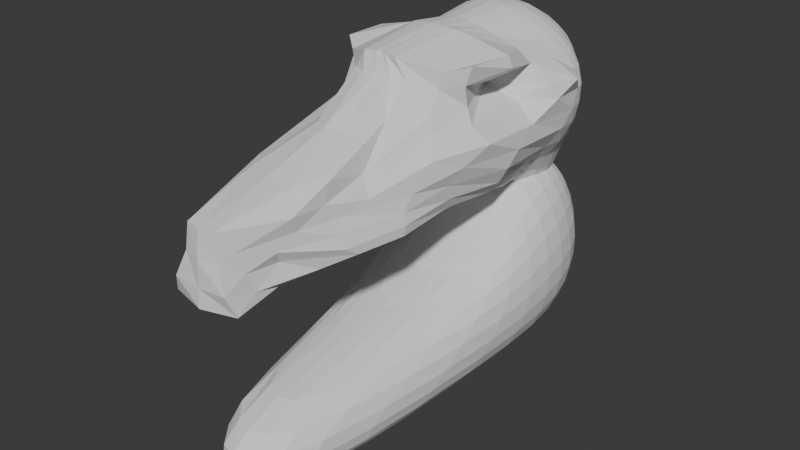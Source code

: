 # Source: ForConcept_0522.blend  (saved by Blender 5.1.30; exported with 4.5.12 LTS)
import bpy
from mathutils import Matrix  # noqa: F401  (used for matrix-valued properties, if any)

bpy.ops.wm.read_factory_settings(use_empty=True)
scene = bpy.context.scene
scene.name = 'Scene'

# ---- collections
col_collection = bpy.data.collections.new('Collection'); scene.collection.children.link(col_collection)

# ---- world
world_world = bpy.data.worlds.new('World'); scene.world = world_world
world_world.use_nodes = True; world_world.node_tree.nodes.clear()
_N = world_world.node_tree.nodes; _L = world_world.node_tree.links
n0 = _N.new('ShaderNodeOutputWorld'); n0.name = 'World Output'; n0.location = (200, 100)
n1 = _N.new('ShaderNodeBackground'); n1.name = 'Background'; n1.location = (-200, 100)
n1.inputs[0].default_value = (0.05088, 0.05088, 0.05088, 1.0)
_L.new(n1.outputs[0], n0.inputs[0])
n0.is_active_output = True
world_world.color = (0.05088, 0.05088, 0.05088)
world_world.sun_shadow_jitter_overblur = 0.0

# ---- meshes
me_cube = bpy.data.meshes.new('Cube')
me_cube.from_pydata([(-0.5475, -2.464, -0.523), (-0.6528, -1.199, 0.6682), (-0.4561, 0.5084, -0.6942), (-0.4797, 0.4949, 0.4777), (0.5476, -2.464, -0.523), (0.6528, -1.199, 0.6682), (0.456, 0.5084, -0.6945), (0.4797, 0.4949, 0.4777), (-0.484, 0.2848, -0.7524), (-0.4478, -0.1523, -0.6533), (-0.6029, -1.413, -0.5018), (-0.4676, -2.619, -0.3276), (-0.4929, -2.273, -0.1455), (-0.5719, -1.14, 0.285), (-0.5079, -0.3609, 0.5827), (-0.5467, 0.1191, 0.5703), (-0.5329, 0.3296, 0.5412), (-0.5429, 0.5601, 0.2716), (-0.5753, 0.5866, -0.04125), (-0.5457, 0.5556, -0.3958), (0.2948, 0.5775, -0.8346), (-7.329e-05, 0.6136, -0.9038), (-0.2949, 0.5775, -0.8344), (-0.2915, 0.5582, 0.5509), (-5.821e-09, 0.591, 0.5867), (0.2915, 0.5582, 0.5509), (0.5429, 0.5601, 0.2716), (0.5753, 0.5866, -0.04131), (0.5457, 0.5556, -0.396), (0.6029, -1.413, -0.5018), (0.4478, -0.1523, -0.6534), (0.484, 0.2848, -0.7527), (0.5329, 0.3296, 0.5412), (0.5467, 0.1191, 0.5703), (0.5079, -0.3609, 0.5827), (0.5719, -1.14, 0.285), (0.4929, -2.273, -0.1456), (0.4677, -2.619, -0.3276), (-0.2656, -3.019, -0.6457), (1.15e-07, -3.213, -0.7474), (0.2656, -3.019, -0.6457), (0.1568, -1.564, 0.734), (1.863e-08, -1.54, 0.7458), (-0.1568, -1.564, 0.734), (-0.6566, -1.483, -0.2692), (-0.8109, -1.137, 0.02651), (-0.7742, -0.2513, 0.2897), (-0.6955, -0.1144, -0.3578), (-0.8193, 0.1077, -0.02505), (-0.7364, 0.2278, 0.2888), (-0.6629, 0.2774, -0.3878), (-0.7312, 0.3696, -0.03354), (-0.68, 0.3935, 0.2806), (-0.3079, 0.7113, -0.4287), (-0.319, 0.7526, -0.04254), (-0.3072, 0.7039, 0.2908), (-3.143e-05, 0.7633, -0.4517), (-3.57e-06, 0.8093, -0.04309), (-4.47e-08, 0.7541, 0.3051), (0.3078, 0.7113, -0.4289), (0.319, 0.7526, -0.04258), (0.3072, 0.7039, 0.2908), (0.6629, 0.2774, -0.388), (0.7312, 0.3696, -0.03362), (0.68, 0.3935, 0.2806), (0.6954, -0.1145, -0.358), (0.8193, 0.1076, -0.02514), (0.7364, 0.2278, 0.2887), (0.6567, -1.483, -0.2693), (0.8109, -1.137, 0.02645), (0.7742, -0.2513, 0.2897), (0.2413, -3.356, -0.4282), (0.3704, -2.988, -0.07935), (0.2655, -1.802, 0.2984), (-1.881e-07, -3.587, -0.5247), (-3.358e-06, -3.542, -0.05716), (2.295e-07, -2.234, 0.3003), (-0.2413, -3.356, -0.4282), (-0.3704, -2.988, -0.07935), (-0.2655, -1.802, 0.2984), (-0.312, 0.3292, -1.067), (-9.134e-06, 0.36, -1.183), (0.3119, 0.3292, -1.067), (-0.2914, -0.1168, -0.87), (2.863e-05, -0.09507, -1.004), (0.2914, -0.1168, -0.8699), (-0.3492, -1.467, -0.6376), (9.158e-06, -1.558, -0.7066), (0.3492, -1.467, -0.6375), (0.2998, 0.3038, 0.7104), (0.0, 0.3218, 0.7718), (-0.2998, 0.3038, 0.7104), (0.2952, -0.01608, 0.7649), (-1.863e-09, -0.03098, 0.8383), (-0.2952, -0.01608, 0.7649), (0.2334, -0.4973, 0.7408), (1.397e-08, -0.5609, 0.8037), (-0.2334, -0.4973, 0.7408), (-0.4695, 0.4255, -0.7363), (-0.4846, 0.09975, -0.7205), (-0.6045, -0.819, -0.5739), (-0.6317, -2.015, -0.5185), (-0.5253, -2.581, -0.4431), (-0.4312, -2.529, -0.2204), (-0.5354, -1.559, 0.1605), (-0.6004, -1.213, 0.4953), (-0.6873, -0.7455, 0.6501), (-0.5164, -0.06573, 0.5748), (-0.5488, 0.2347, 0.561), (-0.5071, 0.4224, 0.5098), (-0.511, 0.5276, 0.3963), (-0.5655, 0.5812, 0.1232), (-0.5702, 0.5756, -0.2162), (-0.493, 0.535, -0.5677), (0.4003, 0.5422, -0.7624), (0.1533, 0.6041, -0.885), (-0.1534, 0.6041, -0.8849), (-0.4004, 0.5422, -0.7621), (-0.4065, 0.5255, 0.5136), (-0.1522, 0.5819, 0.5771), (0.1522, 0.5819, 0.5771), (0.4065, 0.5255, 0.5136), (0.511, 0.5276, 0.3963), (0.5655, 0.5812, 0.1232), (0.5702, 0.5756, -0.2163), (0.4929, 0.5349, -0.568), (0.6317, -2.015, -0.5185), (0.6045, -0.819, -0.574), (0.4846, 0.09973, -0.7207), (0.4695, 0.4254, -0.7366), (0.5071, 0.4224, 0.5097), (0.5488, 0.2347, 0.561), (0.5164, -0.06572, 0.5748), (0.6873, -0.7455, 0.6501), (0.6004, -1.213, 0.4953), (0.5354, -1.559, 0.1605), (0.4313, -2.529, -0.2204), (0.5254, -2.581, -0.4431), (-0.3993, -2.744, -0.5883), (-0.1517, -3.159, -0.7073), (0.1517, -3.159, -0.7073), (0.3993, -2.744, -0.5883), (0.4776, -1.355, 0.6197), (0.04239, -1.547, 0.7486), (-0.04239, -1.547, 0.7486), (-0.4776, -1.355, 0.6197), (-0.7291, -1.389, -0.1207), (-0.6128, -0.4827, 0.1689), (-0.7906, -0.8348, -0.2969), (-0.804, -0.5048, 0.003232), (-0.8863, 0.04261, 0.2797), (-0.7998, -0.02046, -0.1838), (-0.7988, 0.2054, 0.1312), (-0.7062, 0.1139, -0.3739), (-0.7812, 0.2728, -0.02733), (-0.7174, 0.3236, 0.2859), (-0.723, 0.3223, -0.2086), (-0.7172, 0.395, 0.1296), (-0.6062, -1.989, -0.3367), (-0.6432, -1.671, 0.00488), (-0.357, -0.6262, 0.3067), (-0.6326, -0.3311, 0.4642), (-0.6516, 0.1893, 0.4372), (-0.6183, 0.367, 0.4195), (-0.6214, 0.4678, 0.2751), (-0.6649, 0.4721, -0.03859), (-0.6123, 0.4332, -0.3924), (-0.5608, 0.2699, -0.5711), (-0.5514, -0.1533, -0.5253), (-0.641, -1.458, -0.4015), (-0.3157, 0.7427, -0.229), (-0.3156, 0.7398, 0.1315), (-0.1581, 0.7503, -0.445), (-0.1632, 0.795, -0.04294), (-0.1583, 0.7412, 0.301), (-1.225e-05, 0.7988, -0.2383), (-5.141e-07, 0.7947, 0.1381), (0.1581, 0.7503, -0.4451), (0.1632, 0.795, -0.04297), (0.1583, 0.7412, 0.301), (0.3157, 0.7427, -0.2291), (0.3156, 0.7398, 0.1315), (-0.4412, 0.6469, -0.4093), (-0.4588, 0.6838, -0.04218), (-0.4372, 0.6438, 0.2786), (-0.2972, 0.6443, 0.4321), (-1.816e-08, 0.6864, 0.456), (0.2972, 0.6443, 0.4321), (0.4372, 0.6438, 0.2786), (0.4588, 0.6838, -0.04224), (0.4411, 0.6469, -0.4094), (0.2986, 0.6582, -0.6383), (-6.025e-05, 0.7025, -0.6821), (-0.2987, 0.6582, -0.6382), (0.723, 0.3222, -0.2087), (0.7172, 0.395, 0.1296), (0.7061, 0.1138, -0.3741), (0.7811, 0.2727, -0.02742), (0.7174, 0.3236, 0.2859), (0.7998, -0.02057, -0.1839), (0.7988, 0.2054, 0.1312), (0.7906, -0.8349, -0.297), (0.804, -0.5049, 0.003158), (0.8863, 0.04263, 0.2797), (0.7291, -1.389, -0.1208), (0.6128, -0.4827, 0.1688), (0.6122, 0.4331, -0.3926), (0.6649, 0.4721, -0.03866), (0.6214, 0.4678, 0.2751), (0.6183, 0.367, 0.4195), (0.6516, 0.1893, 0.4371), (0.6326, -0.3311, 0.4642), (0.357, -0.6262, 0.3067), (0.6432, -1.671, 0.004834), (0.6063, -1.989, -0.3367), (0.641, -1.458, -0.4016), (0.5514, -0.1534, -0.5255), (0.5607, 0.2699, -0.5714), (0.2067, -3.409, -0.2447), (0.3801, -2.574, 0.08844), (0.2637, -3.572, -0.5152), (0.1419, -3.516, -0.05016), (0.1477, -2.148, 0.2903), (-1.423e-06, -3.574, -0.3074), (-1.963e-06, -2.829, 0.1189), (-0.2637, -3.572, -0.5152), (-0.1419, -3.516, -0.05015), (-0.1477, -2.148, 0.2904), (-0.2067, -3.409, -0.2447), (-0.3801, -2.574, 0.08847), (0.3187, -3.089, -0.3292), (0.3912, -2.656, -0.08548), (0.4759, -1.497, 0.2936), (0.2687, -1.554, 0.5551), (5.96e-07, -1.612, 0.5742), (-0.2687, -1.554, 0.5551), (-0.4759, -1.497, 0.2936), (-0.3912, -2.656, -0.08546), (-0.3187, -3.089, -0.3292), (-0.2784, -3.286, -0.5874), (7.302e-07, -3.596, -0.695), (0.2784, -3.286, -0.5874), (-0.1619, 0.352, -1.154), (0.1618, 0.352, -1.154), (-0.3037, 0.1573, -1.025), (2.066e-05, 0.1869, -1.162), (0.3036, 0.1573, -1.025), (-0.1494, -0.09802, -0.965), (0.1494, -0.09802, -0.9649), (-0.3174, -0.7056, -0.6993), (2.29e-05, -0.7068, -0.7395), (0.3174, -0.7056, -0.6993), (-0.176, -1.527, -0.6853), (0.176, -1.527, -0.6853), (-0.3028, 0.4661, -0.9889), (-4.945e-05, 0.4989, -1.084), (0.3026, 0.4661, -0.9889), (0.4235, 0.3018, -0.9264), (0.3797, -0.1323, -0.7641), (0.5059, -1.419, -0.5767), (0.3252, -2.283, -0.6495), (1.089e-06, -2.465, -0.6664), (-0.3252, -2.283, -0.6495), (-0.5059, -1.419, -0.5767), (-0.3797, -0.1323, -0.7641), (-0.4236, 0.3018, -0.9263), (0.1552, 0.3161, 0.7558), (-0.1552, 0.3161, 0.7558), (0.3029, 0.1475, 0.7512), (1.63e-09, 0.156, 0.8208), (-0.3029, 0.1475, 0.7512), (0.1527, -0.03607, 0.8196), (-0.1527, -0.03607, 0.8196), (0.2735, -0.2078, 0.755), (-9.313e-10, -0.2527, 0.8267), (-0.2735, -0.2078, 0.755), (0.1158, -0.5438, 0.7871), (-0.1158, -0.5438, 0.7871), (0.294, 0.4439, 0.6437), (-9.313e-10, 0.468, 0.6929), (-0.294, 0.4439, 0.6437), (-0.4268, 0.3033, 0.6383), (-0.4271, 0.04371, 0.6802), (-0.3516, -0.4399, 0.6747), (-0.1999, -0.8562, 0.8025), (4.703e-08, -0.8938, 0.8276), (0.1999, -0.8562, 0.8025), (0.3516, -0.4399, 0.6747), (0.4271, 0.04371, 0.6802), (0.4268, 0.3033, 0.6383), (-0.8221, -0.7287, -0.1477), (-0.8435, -0.1891, 0.1512), (-0.7687, 0.1974, -0.1972), (-0.7648, 0.3192, 0.1326), (-0.6354, -1.997, -0.4332), (-0.6052, -1.896, -0.2109), (-0.6585, -1.185, 0.1637), (-0.7264, -0.7395, 0.5499), (-0.6347, -0.006142, 0.4455), (-0.6453, 0.2904, 0.4302), (-0.5741, 0.4442, 0.4051), (-0.652, 0.4786, 0.1257), (-0.6586, 0.4511, -0.2136), (-0.5302, 0.4292, -0.5691), (-0.5685, 0.08445, -0.5573), (-0.7141, -0.8497, -0.4445), (-0.1616, 0.7848, -0.2356), (-0.1618, 0.7808, 0.1362), (0.1616, 0.7848, -0.2356), (0.1618, 0.7808, 0.1361), (-0.416, 0.6068, -0.5975), (-0.4545, 0.6742, -0.2216), (-0.4522, 0.6733, 0.1261), (-0.4183, 0.5959, 0.41), (-0.1544, 0.6753, 0.4493), (0.1544, 0.6753, 0.4493), (0.4183, 0.5959, 0.4099), (0.4522, 0.6733, 0.126), (0.4545, 0.6742, -0.2217), (0.4159, 0.6068, -0.5978), (0.1545, 0.6911, -0.6698), (-0.1546, 0.6911, -0.6697), (0.7687, 0.1973, -0.1973), (0.7648, 0.3191, 0.1326), (0.8221, -0.7289, -0.1477), (0.8435, -0.1892, 0.1511), (0.5301, 0.4291, -0.5694), (0.6586, 0.4511, -0.2138), (0.652, 0.4786, 0.1257), (0.5741, 0.4442, 0.405), (0.6453, 0.2904, 0.4302), (0.6347, -0.00612, 0.4454), (0.7263, -0.7394, 0.5499), (0.6585, -1.186, 0.1637), (0.6052, -1.896, -0.211), (0.6354, -1.998, -0.4332), (0.7141, -0.8498, -0.4446), (0.5684, 0.08441, -0.5575), (0.1631, -3.535, -0.281), (0.249, -2.79, 0.09458), (-0.1631, -3.535, -0.281), (-0.249, -2.79, 0.09459), (0.2822, -3.044, -0.436), (0.3589, -2.923, -0.2089), (0.3749, -2.197, 0.01747), (0.4296, -1.352, 0.4708), (0.142, -1.601, 0.5705), (-0.142, -1.601, 0.5705), (-0.4296, -1.352, 0.4708), (-0.3749, -2.197, 0.01749), (-0.3588, -2.923, -0.2089), (-0.2821, -3.044, -0.436), (-0.3274, -3.519, -0.6822), (0.3274, -3.519, -0.6822), (-0.1591, 0.1802, -1.125), (0.1591, 0.1802, -1.125), (-0.1593, -0.6991, -0.7263), (0.1593, -0.6991, -0.7262), (-0.4111, 0.4385, -0.8794), (-0.1567, 0.4902, -1.059), (0.1566, 0.4902, -1.059), (0.411, 0.4385, -0.8796), (0.4242, 0.1202, -0.8774), (0.4692, -0.7534, -0.653), (0.4942, -2.129, -0.6003), (0.1581, -2.413, -0.6612), (-0.1581, -2.413, -0.6612), (-0.4942, -2.129, -0.6003), (-0.4692, -0.7534, -0.653), (-0.4242, 0.1202, -0.8774), (0.1557, 0.151, 0.8028), (-0.1557, 0.151, 0.8028), (0.1392, -0.25, 0.808), (-0.1392, -0.25, 0.808), (0.4137, 0.4248, 0.5875), (0.1532, 0.4609, 0.68), (-0.1532, 0.4609, 0.68), (-0.4137, 0.4248, 0.5875), (-0.4343, 0.1805, 0.6689), (-0.4019, -0.1363, 0.6758), (-0.3377, -0.7614, 0.7415), (-0.09455, -0.8911, 0.8181), (0.09455, -0.8911, 0.8181), (0.3377, -0.7614, 0.7415), (0.4019, -0.1363, 0.6758), (0.4343, 0.1805, 0.6689)], [], [(44, 146, 290, 148), (146, 45, 149, 290), (290, 149, 48, 151), (148, 290, 151, 47), (45, 147, 291, 149), (147, 46, 150, 291), (291, 150, 49, 152), (149, 291, 152, 48), (47, 151, 292, 153), (151, 48, 154, 292), (292, 154, 51, 156), (153, 292, 156, 50), (48, 152, 293, 154), (152, 49, 155, 293), (293, 155, 52, 157), (154, 293, 157, 51), (0, 102, 294, 101), (102, 11, 158, 294), (294, 158, 44, 169), (101, 294, 169, 10), (11, 103, 295, 158), (103, 12, 159, 295), (295, 159, 45, 146), (158, 295, 146, 44), (12, 104, 296, 159), (104, 13, 160, 296), (296, 160, 46, 147), (159, 296, 147, 45), (13, 105, 297, 160), (105, 1, 106, 297), (297, 106, 14, 161), (160, 297, 161, 46), (46, 161, 298, 150), (161, 14, 107, 298), (298, 107, 15, 162), (150, 298, 162, 49), (49, 162, 299, 155), (162, 15, 108, 299), (299, 108, 16, 163), (155, 299, 163, 52), (52, 163, 300, 164), (163, 16, 109, 300), (300, 109, 3, 110), (164, 300, 110, 17), (51, 157, 301, 165), (157, 52, 164, 301), (301, 164, 17, 111), (165, 301, 111, 18), (50, 156, 302, 166), (156, 51, 165, 302), (302, 165, 18, 112), (166, 302, 112, 19), (8, 167, 303, 98), (167, 50, 166, 303), (303, 166, 19, 113), (98, 303, 113, 2), (9, 168, 304, 99), (168, 47, 153, 304), (304, 153, 50, 167), (99, 304, 167, 8), (10, 169, 305, 100), (169, 44, 148, 305), (305, 148, 47, 168), (100, 305, 168, 9), (53, 170, 306, 172), (170, 54, 173, 306), (306, 173, 57, 175), (172, 306, 175, 56), (54, 171, 307, 173), (171, 55, 174, 307), (307, 174, 58, 176), (173, 307, 176, 57), (56, 175, 308, 177), (175, 57, 178, 308), (308, 178, 60, 180), (177, 308, 180, 59), (57, 176, 309, 178), (176, 58, 179, 309), (309, 179, 61, 181), (178, 309, 181, 60), (2, 113, 310, 117), (113, 19, 182, 310), (310, 182, 53, 193), (117, 310, 193, 22), (19, 112, 311, 182), (112, 18, 183, 311), (311, 183, 54, 170), (182, 311, 170, 53), (18, 111, 312, 183), (111, 17, 184, 312), (312, 184, 55, 171), (183, 312, 171, 54), (17, 110, 313, 184), (110, 3, 118, 313), (313, 118, 23, 185), (184, 313, 185, 55), (55, 185, 314, 174), (185, 23, 119, 314), (314, 119, 24, 186), (174, 314, 186, 58), (58, 186, 315, 179), (186, 24, 120, 315), (315, 120, 25, 187), (179, 315, 187, 61), (61, 187, 316, 188), (187, 25, 121, 316), (316, 121, 7, 122), (188, 316, 122, 26), (60, 181, 317, 189), (181, 61, 188, 317), (317, 188, 26, 123), (189, 317, 123, 27), (59, 180, 318, 190), (180, 60, 189, 318), (318, 189, 27, 124), (190, 318, 124, 28), (20, 191, 319, 114), (191, 59, 190, 319), (319, 190, 28, 125), (114, 319, 125, 6), (21, 192, 320, 115), (192, 56, 177, 320), (320, 177, 59, 191), (115, 320, 191, 20), (22, 193, 321, 116), (193, 53, 172, 321), (321, 172, 56, 192), (116, 321, 192, 21), (62, 194, 322, 196), (194, 63, 197, 322), (322, 197, 66, 199), (196, 322, 199, 65), (63, 195, 323, 197), (195, 64, 198, 323), (323, 198, 67, 200), (197, 323, 200, 66), (65, 199, 324, 201), (199, 66, 202, 324), (324, 202, 69, 204), (201, 324, 204, 68), (66, 200, 325, 202), (200, 67, 203, 325), (325, 203, 70, 205), (202, 325, 205, 69), (6, 125, 326, 129), (125, 28, 206, 326), (326, 206, 62, 217), (129, 326, 217, 31), (28, 124, 327, 206), (124, 27, 207, 327), (327, 207, 63, 194), (206, 327, 194, 62), (27, 123, 328, 207), (123, 26, 208, 328), (328, 208, 64, 195), (207, 328, 195, 63), (26, 122, 329, 208), (122, 7, 130, 329), (329, 130, 32, 209), (208, 329, 209, 64), (64, 209, 330, 198), (209, 32, 131, 330), (330, 131, 33, 210), (198, 330, 210, 67), (67, 210, 331, 203), (210, 33, 132, 331), (331, 132, 34, 211), (203, 331, 211, 70), (70, 211, 332, 212), (211, 34, 133, 332), (332, 133, 5, 134), (212, 332, 134, 35), (69, 205, 333, 213), (205, 70, 212, 333), (333, 212, 35, 135), (213, 333, 135, 36), (68, 204, 334, 214), (204, 69, 213, 334), (334, 213, 36, 136), (214, 334, 136, 37), (29, 215, 335, 126), (215, 68, 214, 335), (335, 214, 37, 137), (126, 335, 137, 4), (30, 216, 336, 127), (216, 65, 201, 336), (336, 201, 68, 215), (127, 336, 215, 29), (31, 217, 337, 128), (217, 62, 196, 337), (337, 196, 65, 216), (128, 337, 216, 30), (71, 218, 338, 220), (218, 72, 221, 338), (338, 221, 75, 223), (220, 338, 223, 74), (72, 219, 339, 221), (219, 73, 222, 339), (339, 222, 76, 224), (221, 339, 224, 75), (74, 223, 340, 225), (223, 75, 226, 340), (340, 226, 78, 228), (225, 340, 228, 77), (75, 224, 341, 226), (224, 76, 227, 341), (341, 227, 79, 229), (226, 341, 229, 78), (4, 137, 342, 141), (137, 37, 230, 342), (342, 230, 71, 241), (141, 342, 241, 40), (37, 136, 343, 230), (136, 36, 231, 343), (343, 231, 72, 218), (230, 343, 218, 71), (36, 135, 344, 231), (135, 35, 232, 344), (344, 232, 73, 219), (231, 344, 219, 72), (35, 134, 345, 232), (134, 5, 142, 345), (345, 142, 41, 233), (232, 345, 233, 73), (73, 233, 346, 222), (233, 41, 143, 346), (346, 143, 42, 234), (222, 346, 234, 76), (76, 234, 347, 227), (234, 42, 144, 347), (347, 144, 43, 235), (227, 347, 235, 79), (79, 235, 348, 236), (235, 43, 145, 348), (348, 145, 1, 105), (236, 348, 105, 13), (78, 229, 349, 237), (229, 79, 236, 349), (349, 236, 13, 104), (237, 349, 104, 12), (77, 228, 350, 238), (228, 78, 237, 350), (350, 237, 12, 103), (238, 350, 103, 11), (38, 239, 351, 138), (239, 77, 238, 351), (351, 238, 11, 102), (138, 351, 102, 0), (39, 240, 352, 139), (240, 74, 225, 352), (352, 225, 77, 239), (139, 352, 239, 38), (40, 241, 353, 140), (241, 71, 220, 353), (353, 220, 74, 240), (140, 353, 240, 39), (80, 242, 354, 244), (242, 81, 245, 354), (354, 245, 84, 247), (244, 354, 247, 83), (81, 243, 355, 245), (243, 82, 246, 355), (355, 246, 85, 248), (245, 355, 248, 84), (83, 247, 356, 249), (247, 84, 250, 356), (356, 250, 87, 252), (249, 356, 252, 86), (84, 248, 357, 250), (248, 85, 251, 357), (357, 251, 88, 253), (250, 357, 253, 87), (2, 117, 358, 98), (117, 22, 254, 358), (358, 254, 80, 265), (98, 358, 265, 8), (22, 116, 359, 254), (116, 21, 255, 359), (359, 255, 81, 242), (254, 359, 242, 80), (21, 115, 360, 255), (115, 20, 256, 360), (360, 256, 82, 243), (255, 360, 243, 81), (20, 114, 361, 256), (114, 6, 129, 361), (361, 129, 31, 257), (256, 361, 257, 82), (82, 257, 362, 246), (257, 31, 128, 362), (362, 128, 30, 258), (246, 362, 258, 85), (85, 258, 363, 251), (258, 30, 127, 363), (363, 127, 29, 259), (251, 363, 259, 88), (88, 259, 364, 260), (259, 29, 126, 364), (364, 126, 4, 141), (260, 364, 141, 40), (87, 253, 365, 261), (253, 88, 260, 365), (365, 260, 40, 140), (261, 365, 140, 39), (86, 252, 366, 262), (252, 87, 261, 366), (366, 261, 39, 139), (262, 366, 139, 38), (10, 263, 367, 101), (263, 86, 262, 367), (367, 262, 38, 138), (101, 367, 138, 0), (9, 264, 368, 100), (264, 83, 249, 368), (368, 249, 86, 263), (100, 368, 263, 10), (8, 265, 369, 99), (265, 80, 244, 369), (369, 244, 83, 264), (99, 369, 264, 9), (89, 266, 370, 268), (266, 90, 269, 370), (370, 269, 93, 271), (268, 370, 271, 92), (90, 267, 371, 269), (267, 91, 270, 371), (371, 270, 94, 272), (269, 371, 272, 93), (92, 271, 372, 273), (271, 93, 274, 372), (372, 274, 96, 276), (273, 372, 276, 95), (93, 272, 373, 274), (272, 94, 275, 373), (373, 275, 97, 277), (274, 373, 277, 96), (7, 121, 374, 130), (121, 25, 278, 374), (374, 278, 89, 289), (130, 374, 289, 32), (25, 120, 375, 278), (120, 24, 279, 375), (375, 279, 90, 266), (278, 375, 266, 89), (24, 119, 376, 279), (119, 23, 280, 376), (376, 280, 91, 267), (279, 376, 267, 90), (23, 118, 377, 280), (118, 3, 109, 377), (377, 109, 16, 281), (280, 377, 281, 91), (91, 281, 378, 270), (281, 16, 108, 378), (378, 108, 15, 282), (270, 378, 282, 94), (94, 282, 379, 275), (282, 15, 107, 379), (379, 107, 14, 283), (275, 379, 283, 97), (97, 283, 380, 284), (283, 14, 106, 380), (380, 106, 1, 145), (284, 380, 145, 43), (96, 277, 381, 285), (277, 97, 284, 381), (381, 284, 43, 144), (285, 381, 144, 42), (95, 276, 382, 286), (276, 96, 285, 382), (382, 285, 42, 143), (286, 382, 143, 41), (34, 287, 383, 133), (287, 95, 286, 383), (383, 286, 41, 142), (133, 383, 142, 5), (33, 288, 384, 132), (288, 92, 273, 384), (384, 273, 95, 287), (132, 384, 287, 34), (32, 289, 385, 131), (289, 89, 268, 385), (385, 268, 92, 288), (131, 385, 288, 33)])
_uv = me_cube.uv_layers.new(name='UVMap')
_uv.uv.foreach_set('vector', [0.4375, 0.0625, 0.4688, 0.0625, 0.4688, 0.09375, 0.4375, 0.09375, 0.4688, 0.0625, 0.5, 0.0625, 0.5, 0.09375, 0.4688, 0.09375, 0.4688, 0.09375, 0.5, 0.09375, 0.5, 0.125, 0.4688, 0.125, 0.4375, 0.09375, 0.4688, 0.09375, 0.4688, 0.125, 0.4375, 0.125, 0.5, 0.0625, 0.5313, 0.0625, 0.5313, 0.09375, 0.5, 0.09375, 0.5313, 0.0625, 0.5625, 0.0625, 0.5625, 0.09375, 0.5313, 0.09375, 0.5313, 0.09375, 0.5625, 0.09375, 0.5625, 0.125, 0.5313, 0.125, 0.5, 0.09375, 0.5313, 0.09375, 0.5313, 0.125, 0.5, 0.125, 0.4375, 0.125, 0.4688, 0.125, 0.4688, 0.1563, 0.4375, 0.1563, 0.4688, 0.125, 0.5, 0.125, 0.5, 0.1563, 0.4688, 0.1563, 0.4688, 0.1563, 0.5, 0.1563, 0.5, 0.1875, 0.4688, 0.1875, 0.4375, 0.1563, 0.4688, 0.1563, 0.4688, 0.1875, 0.4375, 0.1875, 0.5, 0.125, 0.5313, 0.125, 0.5313, 0.1563, 0.5, 0.1563, 0.5313, 0.125, 0.5625, 0.125, 0.5625, 0.1563, 0.5313, 0.1563, 0.5313, 0.1563, 0.5625, 0.1563, 0.5625, 0.1875, 0.5313, 0.1875, 0.5, 0.1563, 0.5313, 0.1563, 0.5313, 0.1875, 0.5, 0.1875, 0.375, 0.0, 0.4063, 0.0, 0.4063, 0.03125, 0.375, 0.03125, 0.4063, 0.0, 0.4375, 0.0, 0.4375, 0.03125, 0.4063, 0.03125, 0.4063, 0.03125, 0.4375, 0.03125, 0.4375, 0.0625, 0.4063, 0.0625, 0.375, 0.03125, 0.4063, 0.03125, 0.4063, 0.0625, 0.375, 0.0625, 0.4375, 0.0, 0.4688, 0.0, 0.4688, 0.03125, 0.4375, 0.03125, 0.4688, 0.0, 0.5, 0.0, 0.5, 0.03125, 0.4688, 0.03125, 0.4688, 0.03125, 0.5, 0.03125, 0.5, 0.0625, 0.4688, 0.0625, 0.4375, 0.03125, 0.4688, 0.03125, 0.4688, 0.0625, 0.4375, 0.0625, 0.5, 0.0, 0.5313, 0.0, 0.5313, 0.03125, 0.5, 0.03125, 0.5313, 0.0, 0.5625, 0.0, 0.5625, 0.03125, 0.5313, 0.03125, 0.5313, 0.03125, 0.5625, 0.03125, 0.5625, 0.0625, 0.5313, 0.0625, 0.5, 0.03125, 0.5313, 0.03125, 0.5313, 0.0625, 0.5, 0.0625, 0.5625, 0.0, 0.5938, 0.0, 0.5938, 0.03125, 0.5625, 0.03125, 0.5938, 0.0, 0.625, 0.0, 0.625, 0.03125, 0.5938, 0.03125, 0.5938, 0.03125, 0.625, 0.03125, 0.625, 0.0625, 0.5938, 0.0625, 0.5625, 0.03125, 0.5938, 0.03125, 0.5938, 0.0625, 0.5625, 0.0625, 0.5625, 0.0625, 0.5938, 0.0625, 0.5938, 0.09375, 0.5625, 0.09375, 0.5938, 0.0625, 0.625, 0.0625, 0.625, 0.09375, 0.5938, 0.09375, 0.5938, 0.09375, 0.625, 0.09375, 0.625, 0.125, 0.5938, 0.125, 0.5625, 0.09375, 0.5938, 0.09375, 0.5938, 0.125, 0.5625, 0.125, 0.5625, 0.125, 0.5938, 0.125, 0.5938, 0.1563, 0.5625, 0.1563, 0.5938, 0.125, 0.625, 0.125, 0.625, 0.1563, 0.5938, 0.1563, 0.5938, 0.1563, 0.625, 0.1563, 0.625, 0.1875, 0.5938, 0.1875, 0.5625, 0.1563, 0.5938, 0.1563, 0.5938, 0.1875, 0.5625, 0.1875, 0.5625, 0.1875, 0.5938, 0.1875, 0.5938, 0.2188, 0.5625, 0.2188, 0.5938, 0.1875, 0.625, 0.1875, 0.625, 0.2188, 0.5938, 0.2188, 0.5938, 0.2188, 0.625, 0.2188, 0.625, 0.25, 0.5938, 0.25, 0.5625, 0.2188, 0.5938, 0.2188, 0.5938, 0.25, 0.5625, 0.25, 0.5, 0.1875, 0.5313, 0.1875, 0.5313, 0.2188, 0.5, 0.2188, 0.5313, 0.1875, 0.5625, 0.1875, 0.5625, 0.2188, 0.5313, 0.2188, 0.5313, 0.2188, 0.5625, 0.2188, 0.5625, 0.25, 0.5313, 0.25, 0.5, 0.2188, 0.5313, 0.2188, 0.5313, 0.25, 0.5, 0.25, 0.4375, 0.1875, 0.4688, 0.1875, 0.4688, 0.2188, 0.4375, 0.2188, 0.4688, 0.1875, 0.5, 0.1875, 0.5, 0.2188, 0.4688, 0.2188, 0.4688, 0.2188, 0.5, 0.2188, 0.5, 0.25, 0.4688, 0.25, 0.4375, 0.2188, 0.4688, 0.2188, 0.4688, 0.25, 0.4375, 0.25, 0.375, 0.1875, 0.4063, 0.1875, 0.4063, 0.2188, 0.375, 0.2188, 0.4063, 0.1875, 0.4375, 0.1875, 0.4375, 0.2188, 0.4063, 0.2188, 0.4063, 0.2188, 0.4375, 0.2188, 0.4375, 0.25, 0.4063, 0.25, 0.375, 0.2188, 0.4063, 0.2188, 0.4063, 0.25, 0.375, 0.25, 0.375, 0.125, 0.4063, 0.125, 0.4063, 0.1563, 0.375, 0.1563, 0.4063, 0.125, 0.4375, 0.125, 0.4375, 0.1563, 0.4063, 0.1563, 0.4063, 0.1563, 0.4375, 0.1563, 0.4375, 0.1875, 0.4063, 0.1875, 0.375, 0.1563, 0.4063, 0.1563, 0.4063, 0.1875, 0.375, 0.1875, 0.375, 0.0625, 0.4063, 0.0625, 0.4063, 0.09375, 0.375, 0.09375, 0.4063, 0.0625, 0.4375, 0.0625, 0.4375, 0.09375, 0.4063, 0.09375, 0.4063, 0.09375, 0.4375, 0.09375, 0.4375, 0.125, 0.4063, 0.125, 0.375, 0.09375, 0.4063, 0.09375, 0.4063, 0.125, 0.375, 0.125, 0.4375, 0.3125, 0.4688, 0.3125, 0.4688, 0.3438, 0.4375, 0.3438, 0.4688, 0.3125, 0.5, 0.3125, 0.5, 0.3438, 0.4688, 0.3438, 0.4688, 0.3438, 0.5, 0.3438, 0.5, 0.375, 0.4688, 0.375, 0.4375, 0.3438, 0.4688, 0.3438, 0.4688, 0.375, 0.4375, 0.375, 0.5, 0.3125, 0.5313, 0.3125, 0.5313, 0.3438, 0.5, 0.3438, 0.5313, 0.3125, 0.5625, 0.3125, 0.5625, 0.3438, 0.5313, 0.3438, 0.5313, 0.3438, 0.5625, 0.3438, 0.5625, 0.375, 0.5313, 0.375, 0.5, 0.3438, 0.5313, 0.3438, 0.5313, 0.375, 0.5, 0.375, 0.4375, 0.375, 0.4688, 0.375, 0.4688, 0.4063, 0.4375, 0.4063, 0.4688, 0.375, 0.5, 0.375, 0.5, 0.4063, 0.4688, 0.4063, 0.4688, 0.4063, 0.5, 0.4063, 0.5, 0.4375, 0.4688, 0.4375, 0.4375, 0.4063, 0.4688, 0.4063, 0.4688, 0.4375, 0.4375, 0.4375, 0.5, 0.375, 0.5313, 0.375, 0.5313, 0.4063, 0.5, 0.4063, 0.5313, 0.375, 0.5625, 0.375, 0.5625, 0.4063, 0.5313, 0.4063, 0.5313, 0.4063, 0.5625, 0.4063, 0.5625, 0.4375, 0.5313, 0.4375, 0.5, 0.4063, 0.5313, 0.4063, 0.5313, 0.4375, 0.5, 0.4375, 0.375, 0.25, 0.4063, 0.25, 0.4063, 0.2813, 0.375, 0.2813, 0.4063, 0.25, 0.4375, 0.25, 0.4375, 0.2813, 0.4063, 0.2813, 0.4063, 0.2813, 0.4375, 0.2813, 0.4375, 0.3125, 0.4063, 0.3125, 0.375, 0.2813, 0.4063, 0.2813, 0.4063, 0.3125, 0.375, 0.3125, 0.4375, 0.25, 0.4688, 0.25, 0.4688, 0.2813, 0.4375, 0.2813, 0.4688, 0.25, 0.5, 0.25, 0.5, 0.2813, 0.4688, 0.2813, 0.4688, 0.2813, 0.5, 0.2813, 0.5, 0.3125, 0.4688, 0.3125, 0.4375, 0.2813, 0.4688, 0.2813, 0.4688, 0.3125, 0.4375, 0.3125, 0.5, 0.25, 0.5313, 0.25, 0.5313, 0.2813, 0.5, 0.2813, 0.5313, 0.25, 0.5625, 0.25, 0.5625, 0.2813, 0.5313, 0.2813, 0.5313, 0.2813, 0.5625, 0.2813, 0.5625, 0.3125, 0.5313, 0.3125, 0.5, 0.2813, 0.5313, 0.2813, 0.5313, 0.3125, 0.5, 0.3125, 0.5625, 0.25, 0.5938, 0.25, 0.5938, 0.2813, 0.5625, 0.2813, 0.5938, 0.25, 0.625, 0.25, 0.625, 0.2813, 0.5938, 0.2813, 0.5938, 0.2813, 0.625, 0.2813, 0.625, 0.3125, 0.5938, 0.3125, 0.5625, 0.2813, 0.5938, 0.2813, 0.5938, 0.3125, 0.5625, 0.3125, 0.5625, 0.3125, 0.5938, 0.3125, 0.5938, 0.3438, 0.5625, 0.3438, 0.5938, 0.3125, 0.625, 0.3125, 0.625, 0.3438, 0.5938, 0.3438, 0.5938, 0.3438, 0.625, 0.3438, 0.625, 0.375, 0.5938, 0.375, 0.5625, 0.3438, 0.5938, 0.3438, 0.5938, 0.375, 0.5625, 0.375, 0.5625, 0.375, 0.5938, 0.375, 0.5938, 0.4063, 0.5625, 0.4063, 0.5938, 0.375, 0.625, 0.375, 0.625, 0.4063, 0.5938, 0.4063, 0.5938, 0.4063, 0.625, 0.4063, 0.625, 0.4375, 0.5938, 0.4375, 0.5625, 0.4063, 0.5938, 0.4063, 0.5938, 0.4375, 0.5625, 0.4375, 0.5625, 0.4375, 0.5938, 0.4375, 0.5938, 0.4688, 0.5625, 0.4688, 0.5938, 0.4375, 0.625, 0.4375, 0.625, 0.4688, 0.5938, 0.4688, 0.5938, 0.4688, 0.625, 0.4688, 0.625, 0.5, 0.5938, 0.5, 0.5625, 0.4688, 0.5938, 0.4688, 0.5938, 0.5, 0.5625, 0.5, 0.5, 0.4375, 0.5313, 0.4375, 0.5313, 0.4688, 0.5, 0.4688, 0.5313, 0.4375, 0.5625, 0.4375, 0.5625, 0.4688, 0.5313, 0.4688, 0.5313, 0.4688, 0.5625, 0.4688, 0.5625, 0.5, 0.5313, 0.5, 0.5, 0.4688, 0.5313, 0.4688, 0.5313, 0.5, 0.5, 0.5, 0.4375, 0.4375, 0.4688, 0.4375, 0.4688, 0.4688, 0.4375, 0.4688, 0.4688, 0.4375, 0.5, 0.4375, 0.5, 0.4688, 0.4688, 0.4688, 0.4688, 0.4688, 0.5, 0.4688, 0.5, 0.5, 0.4688, 0.5, 0.4375, 0.4688, 0.4688, 0.4688, 0.4688, 0.5, 0.4375, 0.5, 0.375, 0.4375, 0.4063, 0.4375, 0.4063, 0.4688, 0.375, 0.4688, 0.4063, 0.4375, 0.4375, 0.4375, 0.4375, 0.4688, 0.4063, 0.4688, 0.4063, 0.4688, 0.4375, 0.4688, 0.4375, 0.5, 0.4063, 0.5, 0.375, 0.4688, 0.4063, 0.4688, 0.4063, 0.5, 0.375, 0.5, 0.375, 0.375, 0.4063, 0.375, 0.4063, 0.4063, 0.375, 0.4063, 0.4063, 0.375, 0.4375, 0.375, 0.4375, 0.4063, 0.4063, 0.4063, 0.4063, 0.4063, 0.4375, 0.4063, 0.4375, 0.4375, 0.4063, 0.4375, 0.375, 0.4063, 0.4063, 0.4063, 0.4063, 0.4375, 0.375, 0.4375, 0.375, 0.3125, 0.4063, 0.3125, 0.4063, 0.3438, 0.375, 0.3438, 0.4063, 0.3125, 0.4375, 0.3125, 0.4375, 0.3438, 0.4063, 0.3438, 0.4063, 0.3438, 0.4375, 0.3438, 0.4375, 0.375, 0.4063, 0.375, 0.375, 0.3438, 0.4063, 0.3438, 0.4063, 0.375, 0.375, 0.375, 0.4375, 0.5625, 0.4688, 0.5625, 0.4688, 0.5938, 0.4375, 0.5938, 0.4688, 0.5625, 0.5, 0.5625, 0.5, 0.5938, 0.4688, 0.5938, 0.4688, 0.5938, 0.5, 0.5938, 0.5, 0.625, 0.4688, 0.625, 0.4375, 0.5938, 0.4688, 0.5938, 0.4688, 0.625, 0.4375, 0.625, 0.5, 0.5625, 0.5313, 0.5625, 0.5313, 0.5938, 0.5, 0.5938, 0.5313, 0.5625, 0.5625, 0.5625, 0.5625, 0.5938, 0.5313, 0.5938, 0.5313, 0.5938, 0.5625, 0.5938, 0.5625, 0.625, 0.5313, 0.625, 0.5, 0.5938, 0.5313, 0.5938, 0.5313, 0.625, 0.5, 0.625, 0.4375, 0.625, 0.4688, 0.625, 0.4688, 0.6563, 0.4375, 0.6563, 0.4688, 0.625, 0.5, 0.625, 0.5, 0.6563, 0.4688, 0.6563, 0.4688, 0.6563, 0.5, 0.6563, 0.5, 0.6875, 0.4688, 0.6875, 0.4375, 0.6563, 0.4688, 0.6563, 0.4688, 0.6875, 0.4375, 0.6875, 0.5, 0.625, 0.5313, 0.625, 0.5313, 0.6563, 0.5, 0.6563, 0.5313, 0.625, 0.5625, 0.625, 0.5625, 0.6563, 0.5313, 0.6563, 0.5313, 0.6563, 0.5625, 0.6563, 0.5625, 0.6875, 0.5313, 0.6875, 0.5, 0.6563, 0.5313, 0.6563, 0.5313, 0.6875, 0.5, 0.6875, 0.375, 0.5, 0.4063, 0.5, 0.4063, 0.5313, 0.375, 0.5313, 0.4063, 0.5, 0.4375, 0.5, 0.4375, 0.5313, 0.4063, 0.5313, 0.4063, 0.5313, 0.4375, 0.5313, 0.4375, 0.5625, 0.4063, 0.5625, 0.375, 0.5313, 0.4063, 0.5313, 0.4063, 0.5625, 0.375, 0.5625, 0.4375, 0.5, 0.4688, 0.5, 0.4688, 0.5313, 0.4375, 0.5313, 0.4688, 0.5, 0.5, 0.5, 0.5, 0.5313, 0.4688, 0.5313, 0.4688, 0.5313, 0.5, 0.5313, 0.5, 0.5625, 0.4688, 0.5625, 0.4375, 0.5313, 0.4688, 0.5313, 0.4688, 0.5625, 0.4375, 0.5625, 0.5, 0.5, 0.5313, 0.5, 0.5313, 0.5313, 0.5, 0.5313, 0.5313, 0.5, 0.5625, 0.5, 0.5625, 0.5313, 0.5313, 0.5313, 0.5313, 0.5313, 0.5625, 0.5313, 0.5625, 0.5625, 0.5313, 0.5625, 0.5, 0.5313, 0.5313, 0.5313, 0.5313, 0.5625, 0.5, 0.5625, 0.5625, 0.5, 0.5938, 0.5, 0.5938, 0.5313, 0.5625, 0.5313, 0.5938, 0.5, 0.625, 0.5, 0.625, 0.5313, 0.5938, 0.5313, 0.5938, 0.5313, 0.625, 0.5313, 0.625, 0.5625, 0.5938, 0.5625, 0.5625, 0.5313, 0.5938, 0.5313, 0.5938, 0.5625, 0.5625, 0.5625, 0.5625, 0.5625, 0.5938, 0.5625, 0.5938, 0.5938, 0.5625, 0.5938, 0.5938, 0.5625, 0.625, 0.5625, 0.625, 0.5938, 0.5938, 0.5938, 0.5938, 0.5938, 0.625, 0.5938, 0.625, 0.625, 0.5938, 0.625, 0.5625, 0.5938, 0.5938, 0.5938, 0.5938, 0.625, 0.5625, 0.625, 0.5625, 0.625, 0.5938, 0.625, 0.5938, 0.6563, 0.5625, 0.6563, 0.5938, 0.625, 0.625, 0.625, 0.625, 0.6563, 0.5938, 0.6563, 0.5938, 0.6563, 0.625, 0.6563, 0.625, 0.6875, 0.5938, 0.6875, 0.5625, 0.6563, 0.5938, 0.6563, 0.5938, 0.6875, 0.5625, 0.6875, 0.5625, 0.6875, 0.5938, 0.6875, 0.5938, 0.7188, 0.5625, 0.7188, 0.5938, 0.6875, 0.625, 0.6875, 0.625, 0.7188, 0.5938, 0.7188, 0.5938, 0.7188, 0.625, 0.7188, 0.625, 0.75, 0.5938, 0.75, 0.5625, 0.7188, 0.5938, 0.7188, 0.5938, 0.75, 0.5625, 0.75, 0.5, 0.6875, 0.5313, 0.6875, 0.5313, 0.7188, 0.5, 0.7188, 0.5313, 0.6875, 0.5625, 0.6875, 0.5625, 0.7188, 0.5313, 0.7188, 0.5313, 0.7188, 0.5625, 0.7188, 0.5625, 0.75, 0.5313, 0.75, 0.5, 0.7188, 0.5313, 0.7188, 0.5313, 0.75, 0.5, 0.75, 0.4375, 0.6875, 0.4688, 0.6875, 0.4688, 0.7188, 0.4375, 0.7188, 0.4688, 0.6875, 0.5, 0.6875, 0.5, 0.7188, 0.4688, 0.7188, 0.4688, 0.7188, 0.5, 0.7188, 0.5, 0.75, 0.4688, 0.75, 0.4375, 0.7188, 0.4688, 0.7188, 0.4688, 0.75, 0.4375, 0.75, 0.375, 0.6875, 0.4063, 0.6875, 0.4063, 0.7188, 0.375, 0.7188, 0.4063, 0.6875, 0.4375, 0.6875, 0.4375, 0.7188, 0.4063, 0.7188, 0.4063, 0.7188, 0.4375, 0.7188, 0.4375, 0.75, 0.4063, 0.75, 0.375, 0.7188, 0.4063, 0.7188, 0.4063, 0.75, 0.375, 0.75, 0.375, 0.625, 0.4063, 0.625, 0.4063, 0.6563, 0.375, 0.6563, 0.4063, 0.625, 0.4375, 0.625, 0.4375, 0.6563, 0.4063, 0.6563, 0.4063, 0.6563, 0.4375, 0.6563, 0.4375, 0.6875, 0.4063, 0.6875, 0.375, 0.6563, 0.4063, 0.6563, 0.4063, 0.6875, 0.375, 0.6875, 0.375, 0.5625, 0.4063, 0.5625, 0.4063, 0.5938, 0.375, 0.5938, 0.4063, 0.5625, 0.4375, 0.5625, 0.4375, 0.5938, 0.4063, 0.5938, 0.4063, 0.5938, 0.4375, 0.5938, 0.4375, 0.625, 0.4063, 0.625, 0.375, 0.5938, 0.4063, 0.5938, 0.4063, 0.625, 0.375, 0.625, 0.4375, 0.8125, 0.4688, 0.8125, 0.4688, 0.8438, 0.4375, 0.8438, 0.4688, 0.8125, 0.5, 0.8125, 0.5, 0.8438, 0.4688, 0.8438, 0.4688, 0.8438, 0.5, 0.8438, 0.5, 0.875, 0.4688, 0.875, 0.4375, 0.8438, 0.4688, 0.8438, 0.4688, 0.875, 0.4375, 0.875, 0.5, 0.8125, 0.5313, 0.8125, 0.5313, 0.8438, 0.5, 0.8438, 0.5313, 0.8125, 0.5625, 0.8125, 0.5625, 0.8438, 0.5313, 0.8438, 0.5313, 0.8438, 0.5625, 0.8438, 0.5625, 0.875, 0.5313, 0.875, 0.5, 0.8438, 0.5313, 0.8438, 0.5313, 0.875, 0.5, 0.875, 0.4375, 0.875, 0.4688, 0.875, 0.4688, 0.9063, 0.4375, 0.9063, 0.4688, 0.875, 0.5, 0.875, 0.5, 0.9063, 0.4688, 0.9063, 0.4688, 0.9063, 0.5, 0.9063, 0.5, 0.9375, 0.4688, 0.9375, 0.4375, 0.9063, 0.4688, 0.9063, 0.4688, 0.9375, 0.4375, 0.9375, 0.5, 0.875, 0.5313, 0.875, 0.5313, 0.9063, 0.5, 0.9063, 0.5313, 0.875, 0.5625, 0.875, 0.5625, 0.9063, 0.5313, 0.9063, 0.5313, 0.9063, 0.5625, 0.9063, 0.5625, 0.9375, 0.5313, 0.9375, 0.5, 0.9063, 0.5313, 0.9063, 0.5313, 0.9375, 0.5, 0.9375, 0.375, 0.75, 0.4063, 0.75, 0.4063, 0.7813, 0.375, 0.7813, 0.4063, 0.75, 0.4375, 0.75, 0.4375, 0.7813, 0.4063, 0.7813, 0.4063, 0.7813, 0.4375, 0.7813, 0.4375, 0.8125, 0.4063, 0.8125, 0.375, 0.7813, 0.4063, 0.7813, 0.4063, 0.8125, 0.375, 0.8125, 0.4375, 0.75, 0.4688, 0.75, 0.4688, 0.7813, 0.4375, 0.7813, 0.4688, 0.75, 0.5, 0.75, 0.5, 0.7813, 0.4688, 0.7813, 0.4688, 0.7813, 0.5, 0.7813, 0.5, 0.8125, 0.4688, 0.8125, 0.4375, 0.7813, 0.4688, 0.7813, 0.4688, 0.8125, 0.4375, 0.8125, 0.5, 0.75, 0.5313, 0.75, 0.5313, 0.7813, 0.5, 0.7813, 0.5313, 0.75, 0.5625, 0.75, 0.5625, 0.7813, 0.5313, 0.7813, 0.5313, 0.7813, 0.5625, 0.7813, 0.5625, 0.8125, 0.5313, 0.8125, 0.5, 0.7813, 0.5313, 0.7813, 0.5313, 0.8125, 0.5, 0.8125, 0.5625, 0.75, 0.5938, 0.75, 0.5938, 0.7813, 0.5625, 0.7813, 0.5938, 0.75, 0.625, 0.75, 0.625, 0.7813, 0.5938, 0.7813, 0.5938, 0.7813, 0.625, 0.7813, 0.625, 0.8125, 0.5938, 0.8125, 0.5625, 0.7813, 0.5938, 0.7813, 0.5938, 0.8125, 0.5625, 0.8125, 0.5625, 0.8125, 0.5938, 0.8125, 0.5938, 0.8438, 0.5625, 0.8438, 0.5938, 0.8125, 0.625, 0.8125, 0.625, 0.8438, 0.5938, 0.8438, 0.5938, 0.8438, 0.625, 0.8438, 0.625, 0.875, 0.5938, 0.875, 0.5625, 0.8438, 0.5938, 0.8438, 0.5938, 0.875, 0.5625, 0.875, 0.5625, 0.875, 0.5938, 0.875, 0.5938, 0.9063, 0.5625, 0.9063, 0.5938, 0.875, 0.625, 0.875, 0.625, 0.9063, 0.5938, 0.9063, 0.5938, 0.9063, 0.625, 0.9063, 0.625, 0.9375, 0.5938, 0.9375, 0.5625, 0.9063, 0.5938, 0.9063, 0.5938, 0.9375, 0.5625, 0.9375, 0.5625, 0.9375, 0.5938, 0.9375, 0.5938, 0.9688, 0.5625, 0.9688, 0.5938, 0.9375, 0.625, 0.9375, 0.625, 0.9688, 0.5938, 0.9688, 0.5938, 0.9688, 0.625, 0.9688, 0.625, 1.0, 0.5938, 1.0, 0.5625, 0.9688, 0.5938, 0.9688, 0.5938, 1.0, 0.5625, 1.0, 0.5, 0.9375, 0.5313, 0.9375, 0.5313, 0.9688, 0.5, 0.9688, 0.5313, 0.9375, 0.5625, 0.9375, 0.5625, 0.9688, 0.5313, 0.9688, 0.5313, 0.9688, 0.5625, 0.9688, 0.5625, 1.0, 0.5313, 1.0, 0.5, 0.9688, 0.5313, 0.9688, 0.5313, 1.0, 0.5, 1.0, 0.4375, 0.9375, 0.4688, 0.9375, 0.4688, 0.9688, 0.4375, 0.9688, 0.4688, 0.9375, 0.5, 0.9375, 0.5, 0.9688, 0.4688, 0.9688, 0.4688, 0.9688, 0.5, 0.9688, 0.5, 1.0, 0.4688, 1.0, 0.4375, 0.9688, 0.4688, 0.9688, 0.4688, 1.0, 0.4375, 1.0, 0.375, 0.9375, 0.4063, 0.9375, 0.4063, 0.9688, 0.375, 0.9688, 0.4063, 0.9375, 0.4375, 0.9375, 0.4375, 0.9688, 0.4063, 0.9688, 0.4063, 0.9688, 0.4375, 0.9688, 0.4375, 1.0, 0.4063, 1.0, 0.375, 0.9688, 0.4063, 0.9688, 0.4063, 1.0, 0.375, 1.0, 0.375, 0.875, 0.4063, 0.875, 0.4063, 0.9063, 0.375, 0.9063, 0.4063, 0.875, 0.4375, 0.875, 0.4375, 0.9063, 0.4063, 0.9063, 0.4063, 0.9063, 0.4375, 0.9063, 0.4375, 0.9375, 0.4063, 0.9375, 0.375, 0.9063, 0.4063, 0.9063, 0.4063, 0.9375, 0.375, 0.9375, 0.375, 0.8125, 0.4063, 0.8125, 0.4063, 0.8438, 0.375, 0.8438, 0.4063, 0.8125, 0.4375, 0.8125, 0.4375, 0.8438, 0.4063, 0.8438, 0.4063, 0.8438, 0.4375, 0.8438, 0.4375, 0.875, 0.4063, 0.875, 0.375, 0.8438, 0.4063, 0.8438, 0.4063, 0.875, 0.375, 0.875, 0.1875, 0.5625, 0.2188, 0.5625, 0.2188, 0.5938, 0.1875, 0.5938, 0.2188, 0.5625, 0.25, 0.5625, 0.25, 0.5938, 0.2188, 0.5938, 0.2188, 0.5938, 0.25, 0.5938, 0.25, 0.625, 0.2188, 0.625, 0.1875, 0.5938, 0.2188, 0.5938, 0.2188, 0.625, 0.1875, 0.625, 0.25, 0.5625, 0.2813, 0.5625, 0.2813, 0.5938, 0.25, 0.5938, 0.2813, 0.5625, 0.3125, 0.5625, 0.3125, 0.5938, 0.2813, 0.5938, 0.2813, 0.5938, 0.3125, 0.5938, 0.3125, 0.625, 0.2813, 0.625, 0.25, 0.5938, 0.2813, 0.5938, 0.2813, 0.625, 0.25, 0.625, 0.1875, 0.625, 0.2188, 0.625, 0.2188, 0.6563, 0.1875, 0.6563, 0.2188, 0.625, 0.25, 0.625, 0.25, 0.6563, 0.2188, 0.6563, 0.2188, 0.6563, 0.25, 0.6563, 0.25, 0.6875, 0.2188, 0.6875, 0.1875, 0.6563, 0.2188, 0.6563, 0.2188, 0.6875, 0.1875, 0.6875, 0.25, 0.625, 0.2813, 0.625, 0.2813, 0.6563, 0.25, 0.6563, 0.2813, 0.625, 0.3125, 0.625, 0.3125, 0.6563, 0.2813, 0.6563, 0.2813, 0.6563, 0.3125, 0.6563, 0.3125, 0.6875, 0.2813, 0.6875, 0.25, 0.6563, 0.2813, 0.6563, 0.2813, 0.6875, 0.25, 0.6875, 0.125, 0.5, 0.1563, 0.5, 0.1563, 0.5313, 0.125, 0.5313, 0.1563, 0.5, 0.1875, 0.5, 0.1875, 0.5313, 0.1563, 0.5313, 0.1563, 0.5313, 0.1875, 0.5313, 0.1875, 0.5625, 0.1563, 0.5625, 0.125, 0.5313, 0.1563, 0.5313, 0.1563, 0.5625, 0.125, 0.5625, 0.1875, 0.5, 0.2188, 0.5, 0.2188, 0.5313, 0.1875, 0.5313, 0.2188, 0.5, 0.25, 0.5, 0.25, 0.5313, 0.2188, 0.5313, 0.2188, 0.5313, 0.25, 0.5313, 0.25, 0.5625, 0.2188, 0.5625, 0.1875, 0.5313, 0.2188, 0.5313, 0.2188, 0.5625, 0.1875, 0.5625, 0.25, 0.5, 0.2813, 0.5, 0.2813, 0.5313, 0.25, 0.5313, 0.2813, 0.5, 0.3125, 0.5, 0.3125, 0.5313, 0.2813, 0.5313, 0.2813, 0.5313, 0.3125, 0.5313, 0.3125, 0.5625, 0.2813, 0.5625, 0.25, 0.5313, 0.2813, 0.5313, 0.2813, 0.5625, 0.25, 0.5625, 0.3125, 0.5, 0.3438, 0.5, 0.3438, 0.5313, 0.3125, 0.5313, 0.3438, 0.5, 0.375, 0.5, 0.375, 0.5313, 0.3438, 0.5313, 0.3438, 0.5313, 0.375, 0.5313, 0.375, 0.5625, 0.3438, 0.5625, 0.3125, 0.5313, 0.3438, 0.5313, 0.3438, 0.5625, 0.3125, 0.5625, 0.3125, 0.5625, 0.3438, 0.5625, 0.3438, 0.5938, 0.3125, 0.5938, 0.3438, 0.5625, 0.375, 0.5625, 0.375, 0.5938, 0.3438, 0.5938, 0.3438, 0.5938, 0.375, 0.5938, 0.375, 0.625, 0.3438, 0.625, 0.3125, 0.5938, 0.3438, 0.5938, 0.3438, 0.625, 0.3125, 0.625, 0.3125, 0.625, 0.3438, 0.625, 0.3438, 0.6563, 0.3125, 0.6563, 0.3438, 0.625, 0.375, 0.625, 0.375, 0.6563, 0.3438, 0.6563, 0.3438, 0.6563, 0.375, 0.6563, 0.375, 0.6875, 0.3438, 0.6875, 0.3125, 0.6563, 0.3438, 0.6563, 0.3438, 0.6875, 0.3125, 0.6875, 0.3125, 0.6875, 0.3438, 0.6875, 0.3438, 0.7188, 0.3125, 0.7188, 0.3438, 0.6875, 0.375, 0.6875, 0.375, 0.7188, 0.3438, 0.7188, 0.3438, 0.7188, 0.375, 0.7188, 0.375, 0.75, 0.3438, 0.75, 0.3125, 0.7188, 0.3438, 0.7188, 0.3438, 0.75, 0.3125, 0.75, 0.25, 0.6875, 0.2813, 0.6875, 0.2813, 0.7188, 0.25, 0.7188, 0.2813, 0.6875, 0.3125, 0.6875, 0.3125, 0.7188, 0.2813, 0.7188, 0.2813, 0.7188, 0.3125, 0.7188, 0.3125, 0.75, 0.2813, 0.75, 0.25, 0.7188, 0.2813, 0.7188, 0.2813, 0.75, 0.25, 0.75, 0.1875, 0.6875, 0.2188, 0.6875, 0.2188, 0.7188, 0.1875, 0.7188, 0.2188, 0.6875, 0.25, 0.6875, 0.25, 0.7188, 0.2188, 0.7188, 0.2188, 0.7188, 0.25, 0.7188, 0.25, 0.75, 0.2188, 0.75, 0.1875, 0.7188, 0.2188, 0.7188, 0.2188, 0.75, 0.1875, 0.75, 0.125, 0.6875, 0.1563, 0.6875, 0.1563, 0.7188, 0.125, 0.7188, 0.1563, 0.6875, 0.1875, 0.6875, 0.1875, 0.7188, 0.1563, 0.7188, 0.1563, 0.7188, 0.1875, 0.7188, 0.1875, 0.75, 0.1563, 0.75, 0.125, 0.7188, 0.1563, 0.7188, 0.1563, 0.75, 0.125, 0.75, 0.125, 0.625, 0.1563, 0.625, 0.1563, 0.6563, 0.125, 0.6563, 0.1563, 0.625, 0.1875, 0.625, 0.1875, 0.6563, 0.1563, 0.6563, 0.1563, 0.6563, 0.1875, 0.6563, 0.1875, 0.6875, 0.1563, 0.6875, 0.125, 0.6563, 0.1563, 0.6563, 0.1563, 0.6875, 0.125, 0.6875, 0.125, 0.5625, 0.1563, 0.5625, 0.1563, 0.5938, 0.125, 0.5938, 0.1563, 0.5625, 0.1875, 0.5625, 0.1875, 0.5938, 0.1563, 0.5938, 0.1563, 0.5938, 0.1875, 0.5938, 0.1875, 0.625, 0.1563, 0.625, 0.125, 0.5938, 0.1563, 0.5938, 0.1563, 0.625, 0.125, 0.625, 0.6875, 0.5625, 0.7188, 0.5625, 0.7188, 0.5938, 0.6875, 0.5938, 0.7188, 0.5625, 0.75, 0.5625, 0.75, 0.5938, 0.7188, 0.5938, 0.7188, 0.5938, 0.75, 0.5938, 0.75, 0.625, 0.7188, 0.625, 0.6875, 0.5938, 0.7188, 0.5938, 0.7188, 0.625, 0.6875, 0.625, 0.75, 0.5625, 0.7813, 0.5625, 0.7813, 0.5938, 0.75, 0.5938, 0.7813, 0.5625, 0.8125, 0.5625, 0.8125, 0.5938, 0.7813, 0.5938, 0.7813, 0.5938, 0.8125, 0.5938, 0.8125, 0.625, 0.7813, 0.625, 0.75, 0.5938, 0.7813, 0.5938, 0.7813, 0.625, 0.75, 0.625, 0.6875, 0.625, 0.7188, 0.625, 0.7188, 0.6563, 0.6875, 0.6563, 0.7188, 0.625, 0.75, 0.625, 0.75, 0.6563, 0.7188, 0.6563, 0.7188, 0.6563, 0.75, 0.6563, 0.75, 0.6875, 0.7188, 0.6875, 0.6875, 0.6563, 0.7188, 0.6563, 0.7188, 0.6875, 0.6875, 0.6875, 0.75, 0.625, 0.7813, 0.625, 0.7813, 0.6563, 0.75, 0.6563, 0.7813, 0.625, 0.8125, 0.625, 0.8125, 0.6563, 0.7813, 0.6563, 0.7813, 0.6563, 0.8125, 0.6563, 0.8125, 0.6875, 0.7813, 0.6875, 0.75, 0.6563, 0.7813, 0.6563, 0.7813, 0.6875, 0.75, 0.6875, 0.625, 0.5, 0.6563, 0.5, 0.6563, 0.5313, 0.625, 0.5313, 0.6563, 0.5, 0.6875, 0.5, 0.6875, 0.5313, 0.6563, 0.5313, 0.6563, 0.5313, 0.6875, 0.5313, 0.6875, 0.5625, 0.6563, 0.5625, 0.625, 0.5313, 0.6563, 0.5313, 0.6563, 0.5625, 0.625, 0.5625, 0.6875, 0.5, 0.7188, 0.5, 0.7188, 0.5313, 0.6875, 0.5313, 0.7188, 0.5, 0.75, 0.5, 0.75, 0.5313, 0.7188, 0.5313, 0.7188, 0.5313, 0.75, 0.5313, 0.75, 0.5625, 0.7188, 0.5625, 0.6875, 0.5313, 0.7188, 0.5313, 0.7188, 0.5625, 0.6875, 0.5625, 0.75, 0.5, 0.7813, 0.5, 0.7813, 0.5313, 0.75, 0.5313, 0.7813, 0.5, 0.8125, 0.5, 0.8125, 0.5313, 0.7813, 0.5313, 0.7813, 0.5313, 0.8125, 0.5313, 0.8125, 0.5625, 0.7813, 0.5625, 0.75, 0.5313, 0.7813, 0.5313, 0.7813, 0.5625, 0.75, 0.5625, 0.8125, 0.5, 0.8438, 0.5, 0.8438, 0.5313, 0.8125, 0.5313, 0.8438, 0.5, 0.875, 0.5, 0.875, 0.5313, 0.8438, 0.5313, 0.8438, 0.5313, 0.875, 0.5313, 0.875, 0.5625, 0.8438, 0.5625, 0.8125, 0.5313, 0.8438, 0.5313, 0.8438, 0.5625, 0.8125, 0.5625, 0.8125, 0.5625, 0.8438, 0.5625, 0.8438, 0.5938, 0.8125, 0.5938, 0.8438, 0.5625, 0.875, 0.5625, 0.875, 0.5938, 0.8438, 0.5938, 0.8438, 0.5938, 0.875, 0.5938, 0.875, 0.625, 0.8438, 0.625, 0.8125, 0.5938, 0.8438, 0.5938, 0.8438, 0.625, 0.8125, 0.625, 0.8125, 0.625, 0.8438, 0.625, 0.8438, 0.6563, 0.8125, 0.6563, 0.8438, 0.625, 0.875, 0.625, 0.875, 0.6563, 0.8438, 0.6563, 0.8438, 0.6563, 0.875, 0.6563, 0.875, 0.6875, 0.8438, 0.6875, 0.8125, 0.6563, 0.8438, 0.6563, 0.8438, 0.6875, 0.8125, 0.6875, 0.8125, 0.6875, 0.8438, 0.6875, 0.8438, 0.7188, 0.8125, 0.7188, 0.8438, 0.6875, 0.875, 0.6875, 0.875, 0.7188, 0.8438, 0.7188, 0.8438, 0.7188, 0.875, 0.7188, 0.875, 0.75, 0.8438, 0.75, 0.8125, 0.7188, 0.8438, 0.7188, 0.8438, 0.75, 0.8125, 0.75, 0.75, 0.6875, 0.7813, 0.6875, 0.7813, 0.7188, 0.75, 0.7188, 0.7813, 0.6875, 0.8125, 0.6875, 0.8125, 0.7188, 0.7813, 0.7188, 0.7813, 0.7188, 0.8125, 0.7188, 0.8125, 0.75, 0.7813, 0.75, 0.75, 0.7188, 0.7813, 0.7188, 0.7813, 0.75, 0.75, 0.75, 0.6875, 0.6875, 0.7188, 0.6875, 0.7188, 0.7188, 0.6875, 0.7188, 0.7188, 0.6875, 0.75, 0.6875, 0.75, 0.7188, 0.7188, 0.7188, 0.7188, 0.7188, 0.75, 0.7188, 0.75, 0.75, 0.7188, 0.75, 0.6875, 0.7188, 0.7188, 0.7188, 0.7188, 0.75, 0.6875, 0.75, 0.625, 0.6875, 0.6563, 0.6875, 0.6563, 0.7188, 0.625, 0.7188, 0.6563, 0.6875, 0.6875, 0.6875, 0.6875, 0.7188, 0.6563, 0.7188, 0.6563, 0.7188, 0.6875, 0.7188, 0.6875, 0.75, 0.6563, 0.75, 0.625, 0.7188, 0.6563, 0.7188, 0.6563, 0.75, 0.625, 0.75, 0.625, 0.625, 0.6563, 0.625, 0.6563, 0.6563, 0.625, 0.6563, 0.6563, 0.625, 0.6875, 0.625, 0.6875, 0.6563, 0.6563, 0.6563, 0.6563, 0.6563, 0.6875, 0.6563, 0.6875, 0.6875, 0.6563, 0.6875, 0.625, 0.6563, 0.6563, 0.6563, 0.6563, 0.6875, 0.625, 0.6875, 0.625, 0.5625, 0.6563, 0.5625, 0.6563, 0.5938, 0.625, 0.5938, 0.6563, 0.5625, 0.6875, 0.5625, 0.6875, 0.5938, 0.6563, 0.5938, 0.6563, 0.5938, 0.6875, 0.5938, 0.6875, 0.625, 0.6563, 0.625, 0.625, 0.5938, 0.6563, 0.5938, 0.6563, 0.625, 0.625, 0.625])
me_cube.remesh_voxel_size = 0.07866
me_cube.use_mirror_x = True
me_cube.update()
me_cube_001 = bpy.data.meshes.new('Cube.001')
me_cube_001.from_pydata([(-0.4846, -2.273, -1.075), (-0.51, -0.7878, -0.07955), (-0.4846, 0.6621, -0.811), (-0.4846, 0.5442, 0.4347), (0.4846, -2.278, -1.075), (0.51, -0.7897, -0.08005), (0.4846, 0.6617, -0.8112), (0.4846, 0.5441, 0.4347), (-0.5492, 0.3963, -0.9308), (-0.5802, -0.1579, -1.031), (-0.5492, -1.132, -1.07), (-0.5492, -2.321, -0.893), (-0.581, -1.866, -0.5983), (-0.5576, -1.183, -0.2984), (-0.5727, -0.468, 0.1626), (-0.586, -0.09986, 0.4066), (-0.5495, 0.2845, 0.476), (-0.5492, 0.645, 0.1983), (-0.5802, 0.7253, -0.1718), (-0.5492, 0.7263, -0.5522), (0.2895, 0.7361, -0.8789), (2.666e-08, 0.7704, -0.911), (-0.2895, 0.7363, -0.8788), (-0.2895, 0.6253, 0.5196), (5.821e-10, 0.6653, 0.559), (0.2895, 0.6253, 0.5196), (0.5492, 0.645, 0.1982), (0.5802, 0.7252, -0.1719), (0.5492, 0.726, -0.5523), (0.5492, -1.137, -1.07), (0.5802, -0.1609, -1.032), (0.5492, 0.3953, -0.9311), (0.5495, 0.2844, 0.4759), (0.586, -0.1003, 0.4063), (0.5727, -0.469, 0.1619), (0.5575, -1.187, -0.2989), (0.581, -1.872, -0.5988), (0.5492, -2.327, -0.893), (-0.2895, -2.889, -1.154), (-3.69e-08, -3.036, -1.19), (0.2895, -2.89, -1.154), (0.3111, -0.9175, -0.1013), (-6.275e-06, -0.9948, -0.12), (-0.3111, -0.9161, -0.1011), (-0.6962, -0.9514, -0.8174), (-0.7477, -0.7468, -0.479), (-0.7071, -0.5586, -0.1154), (-0.7458, -0.08611, -0.7266), (-0.8021, -0.06769, -0.3298), (-0.7484, -0.08675, 0.08107), (-0.6961, 0.418, -0.6239), (-0.7458, 0.3961, -0.2248), (-0.6962, 0.3287, 0.1715), (-0.305, 0.8914, -0.548), (-0.3179, 0.9173, -0.1507), (-0.305, 0.826, 0.2332), (2.515e-08, 0.9448, -0.5571), (1.397e-08, 0.9793, -0.1452), (6.519e-09, 0.8861, 0.2528), (0.305, 0.8913, -0.548), (0.3179, 0.9173, -0.1508), (0.305, 0.826, 0.2332), (0.6961, 0.4171, -0.6244), (0.7458, 0.3955, -0.2251), (0.6962, 0.3284, 0.1713), (0.7458, -0.0888, -0.7273), (0.8021, -0.06947, -0.3305), (0.7484, -0.0877, 0.0805), (0.6962, -0.957, -0.8179), (0.7477, -0.7511, -0.4798), (0.7071, -0.5608, -0.1162), (0.305, -3.199, -0.9367), (0.318, -2.993, -0.6407), (0.3096, -1.903, -0.3731), (-1.313e-07, -3.437, -0.9547), (-4.005e-08, -3.213, -0.6526), (-1.764e-06, -2.225, -0.3921), (-0.305, -3.198, -0.9367), (-0.318, -2.992, -0.6406), (-0.3096, -1.9, -0.3729), (-0.305, 0.3985, -1.104), (3.353e-08, 0.4064, -1.16), (0.305, 0.3977, -1.104), (-0.3179, -0.2532, -1.217), (2.049e-08, -0.3029, -1.279), (0.3179, -0.2553, -1.217), (-0.305, -1.453, -1.226), (-3.725e-09, -1.628, -1.283), (0.305, -1.456, -1.226), (0.3054, 0.303, 0.6529), (2.887e-07, 0.3218, 0.7117), (-0.3054, 0.3031, 0.653), (0.324, -0.09653, 0.5895), (2.083e-06, -0.09167, 0.6438), (-0.324, -0.09631, 0.5897), (0.3273, -0.46, 0.2705), (2.198e-06, -0.4608, 0.2834), (-0.3273, -0.4595, 0.271), (-0.5166, 0.5651, -0.8661), (-0.5718, 0.1612, -0.9883), (-0.5718, -0.5827, -1.056), (-0.5166, -1.777, -1.078), (-0.5166, -2.346, -1.007), (-0.5719, -2.151, -0.7521), (-0.5746, -1.519, -0.444), (-0.5348, -0.9293, -0.1706), (-0.5436, -0.6393, 0.02263), (-0.5865, -0.289, 0.3), (-0.5732, 0.09703, 0.4625), (-0.5166, 0.4422, 0.4615), (-0.5166, 0.591, 0.3436), (-0.5718, 0.6926, 0.02165), (-0.5718, 0.7365, -0.368), (-0.5166, 0.6974, -0.7084), (0.4077, 0.6994, -0.8448), (0.1499, 0.7611, -0.9024), (-0.1499, 0.7612, -0.9023), (-0.4077, 0.6998, -0.8446), (-0.4077, 0.584, 0.4774), (-0.1499, 0.6544, 0.5484), (0.1499, 0.6544, 0.5484), (0.4077, 0.584, 0.4774), (0.5166, 0.591, 0.3436), (0.5718, 0.6925, 0.02159), (0.5718, 0.7363, -0.3681), (0.5166, 0.697, -0.7087), (0.5166, -1.782, -1.078), (0.5718, -0.587, -1.057), (0.5718, 0.1594, -0.9887), (0.5166, 0.5645, -0.8664), (0.5166, 0.4421, 0.4614), (0.5732, 0.09672, 0.4623), (0.5866, -0.2897, 0.2994), (0.5436, -0.6408, 0.022), (0.5347, -0.9319, -0.1711), (0.5745, -1.524, -0.4445), (0.5719, -2.157, -0.7524), (0.5166, -2.352, -1.007), (-0.4077, -2.599, -1.116), (-0.1499, -3.005, -1.18), (0.1499, -3.005, -1.18), (0.4077, -2.603, -1.116), (0.4336, -0.844, -0.08862), (0.162, -0.9735, -0.1141), (-0.162, -0.9727, -0.114), (-0.4337, -0.8422, -0.08825), (-0.7336, -0.8547, -0.6564), (-0.7386, -0.6439, -0.2941), (-0.7332, -0.4521, -0.7739), (-0.7889, -0.3629, -0.4027), (-0.7404, -0.311, -0.009187), (-0.7877, -0.07029, -0.5358), (-0.7889, -0.07535, -0.1197), (-0.7332, 0.1964, -0.6749), (-0.7877, 0.1817, -0.27), (-0.7337, 0.1286, 0.1397), (-0.7332, 0.4147, -0.4305), (-0.7332, 0.3644, -0.01998), (-0.6352, -1.609, -0.8581), (-0.6779, -1.256, -0.5473), (-0.6459, -0.8468, -0.2174), (-0.6529, -0.5, 0.04203), (-0.6806, -0.09556, 0.2596), (-0.6353, 0.2993, 0.3388), (-0.6352, 0.5028, 0.187), (-0.6763, 0.5776, -0.1929), (-0.6352, 0.5924, -0.5804), (-0.6352, 0.4079, -0.793), (-0.6763, -0.1162, -0.8931), (-0.6352, -1.031, -0.9556), (-0.3141, 0.9194, -0.3532), (-0.3141, 0.8855, 0.04849), (-0.1565, 0.9314, -0.5541), (-0.1625, 0.964, -0.1465), (-0.1565, 0.8708, 0.2473), (2.177e-08, 0.9783, -0.3543), (1.059e-08, 0.9486, 0.06058), (0.1565, 0.9313, -0.5542), (0.1625, 0.964, -0.1465), (0.1565, 0.8708, 0.2473), (0.3141, 0.9193, -0.3533), (0.3141, 0.8855, 0.04847), (-0.4378, 0.8243, -0.544), (-0.4591, 0.8382, -0.1585), (-0.4378, 0.7518, 0.2149), (-0.2946, 0.7402, 0.3929), (3.725e-09, 0.7916, 0.4217), (0.2946, 0.7402, 0.3929), (0.4378, 0.7518, 0.2148), (0.4591, 0.8382, -0.1586), (0.4378, 0.8242, -0.5441), (0.2946, 0.8321, -0.7251), (2.328e-08, 0.877, -0.7448), (-0.2946, 0.8323, -0.725), (0.7332, 0.414, -0.4309), (0.7332, 0.364, -0.02023), (0.7332, 0.1948, -0.6755), (0.7877, 0.1807, -0.2706), (0.7337, 0.128, 0.1393), (0.7877, -0.07255, -0.5365), (0.7889, -0.07668, -0.1204), (0.7332, -0.4563, -0.7746), (0.7889, -0.3657, -0.4035), (0.7404, -0.3125, -0.009945), (0.7336, -0.8598, -0.6571), (0.7386, -0.6472, -0.2949), (0.6352, 0.5919, -0.5807), (0.6763, 0.5773, -0.1931), (0.6352, 0.5027, 0.1869), (0.6353, 0.2991, 0.3386), (0.6806, -0.09624, 0.2591), (0.6529, -0.5015, 0.04125), (0.6458, -0.8499, -0.2181), (0.6779, -1.261, -0.548), (0.6352, -1.615, -0.8584), (0.6352, -1.037, -0.956), (0.6763, -0.1192, -0.8937), (0.6352, 0.4069, -0.7934), (0.3141, -3.16, -0.7903), (0.3148, -2.531, -0.502), (0.1565, -3.377, -0.9496), (0.1625, -3.163, -0.6491), (0.159, -2.139, -0.3873), (-1.061e-07, -3.415, -0.8035), (-2.14e-07, -2.89, -0.5172), (-0.1565, -3.378, -0.9496), (-0.1625, -3.163, -0.649), (-0.159, -2.137, -0.3872), (-0.3141, -3.159, -0.7902), (-0.3149, -2.529, -0.5018), (0.4378, -2.921, -0.9189), (0.4594, -2.523, -0.6271), (0.4441, -1.56, -0.3475), (0.3076, -1.343, -0.2462), (-5.039e-06, -1.541, -0.2679), (-0.3077, -1.341, -0.246), (-0.4441, -1.557, -0.3472), (-0.4594, -2.519, -0.6268), (-0.4378, -2.919, -0.9189), (-0.2946, -3.122, -1.062), (-9.034e-08, -3.301, -1.088), (0.2946, -3.123, -1.062), (-0.1565, 0.4039, -1.146), (0.1565, 0.4035, -1.146), (-0.3141, 0.1272, -1.174), (2.771e-08, 0.1145, -1.236), (0.3141, 0.1259, -1.175), (-0.1625, -0.2886, -1.263), (0.1625, -0.2897, -1.263), (-0.3141, -0.7764, -1.231), (5.588e-09, -0.8859, -1.293), (0.3141, -0.7793, -1.232), (-0.1565, -1.579, -1.268), (0.1565, -1.58, -1.268), (-0.2946, 0.5957, -1.005), (2.561e-08, 0.618, -1.051), (0.2946, 0.5953, -1.005), (0.4378, 0.3931, -1.034), (0.4591, -0.2091, -1.14), (0.4378, -1.29, -1.16), (0.2946, -2.245, -1.205), (-7.451e-09, -2.471, -1.253), (-0.2946, -2.243, -1.204), (-0.4378, -1.286, -1.16), (-0.4591, -0.2064, -1.139), (-0.4378, 0.3941, -1.033), (0.1568, 0.3162, 0.6969), (-0.1568, 0.3163, 0.6969), (0.3159, 0.1049, 0.6526), (9.449e-07, 0.1152, 0.714), (-0.3159, 0.105, 0.6527), (0.1662, -0.0932, 0.6308), (-0.1662, -0.09309, 0.6309), (0.3285, -0.284, 0.453), (3.275e-06, -0.2812, 0.4889), (-0.3285, -0.2837, 0.4534), (0.1694, -0.4609, 0.2822), (-0.1694, -0.4607, 0.2825), (0.2946, 0.4787, 0.6071), (3.632e-08, 0.5076, 0.6574), (-0.2946, 0.4788, 0.6071), (-0.4382, 0.2888, 0.5802), (-0.4658, -0.09941, 0.5161), (-0.4634, -0.4584, 0.2358), (-0.3196, -0.645, 0.07704), (-2.473e-06, -0.663, 0.07003), (0.3196, -0.6458, 0.0767), (0.4634, -0.4591, 0.2352), (0.4658, -0.09975, 0.5158), (0.4382, 0.2887, 0.5801), (-0.7742, -0.4033, -0.5964), (-0.7777, -0.3324, -0.2023), (-0.774, 0.1962, -0.4792), (-0.7742, 0.1562, -0.05953), (-0.5865, -1.685, -0.9816), (-0.666, -1.459, -0.7104), (-0.6703, -1.039, -0.3788), (-0.6061, -0.7109, -0.07727), (-0.6769, -0.297, 0.1623), (-0.6666, 0.1076, 0.3161), (-0.5865, 0.4636, 0.3415), (-0.6656, 0.5445, 0.004818), (-0.6656, 0.5938, -0.3928), (-0.5865, 0.5772, -0.7417), (-0.6656, 0.1822, -0.8464), (-0.6656, -0.5091, -0.9279), (-0.1607, 0.9637, -0.3536), (-0.1607, 0.9328, 0.05723), (0.1607, 0.9637, -0.3536), (0.1607, 0.9328, 0.05723), (-0.4185, 0.7783, -0.7092), (-0.4531, 0.8443, -0.3563), (-0.4531, 0.8059, 0.03617), (-0.4185, 0.6796, 0.3652), (-0.152, 0.7782, 0.4137), (0.152, 0.7782, 0.4137), (0.4185, 0.6796, 0.3652), (0.4531, 0.8059, 0.03614), (0.4531, 0.8442, -0.3564), (0.4185, 0.7781, -0.7094), (0.152, 0.8654, -0.7391), (-0.152, 0.8654, -0.7391), (0.774, 0.1949, -0.4798), (0.7742, 0.1555, -0.05998), (0.7742, -0.4069, -0.5972), (0.7777, -0.3345, -0.2031), (0.5865, 0.5766, -0.742), (0.6656, 0.5935, -0.3931), (0.6656, 0.5443, 0.004688), (0.5865, 0.4635, 0.3414), (0.6666, 0.1072, 0.3158), (0.6769, -0.298, 0.1616), (0.6061, -0.7131, -0.07795), (0.6703, -1.043, -0.3795), (0.6659, -1.466, -0.7109), (0.5865, -1.691, -0.9818), (0.6656, -0.5135, -0.9285), (0.6656, 0.1804, -0.8469), (0.1607, -3.35, -0.7996), (0.161, -2.816, -0.5133), (-0.1607, -3.35, -0.7996), (-0.161, -2.815, -0.5132), (0.4185, -2.879, -1.036), (0.4531, -2.821, -0.7773), (0.4545, -2.059, -0.4825), (0.4349, -1.147, -0.2208), (0.1592, -1.486, -0.262), (-0.1593, -1.485, -0.2619), (-0.435, -1.144, -0.2205), (-0.4545, -2.055, -0.4822), (-0.4531, -2.818, -0.7771), (-0.4185, -2.876, -1.036), (-0.152, -3.256, -1.081), (0.152, -3.256, -1.081), (-0.1607, 0.1179, -1.22), (0.1607, 0.1172, -1.22), (-0.1607, -0.8539, -1.277), (0.1607, -0.8555, -1.277), (-0.4185, 0.5759, -0.9499), (-0.152, 0.6117, -1.039), (0.152, 0.6115, -1.039), (0.4185, 0.5753, -0.9502), (0.4531, 0.1403, -1.098), (0.4531, -0.6818, -1.158), (0.4185, -2.0, -1.151), (0.152, -2.412, -1.24), (-0.152, -2.411, -1.24), (-0.4185, -1.996, -1.151), (-0.4531, -0.6779, -1.158), (-0.4531, 0.142, -1.097), (0.1618, 0.112, 0.6988), (-0.1618, 0.1121, 0.6988), (0.1692, -0.2822, 0.4814), (-0.1691, -0.282, 0.4815), (0.4186, 0.4537, 0.5474), (0.152, 0.4994, 0.6444), (-0.152, 0.4994, 0.6444), (-0.4186, 0.4538, 0.5474), (-0.4549, 0.09792, 0.5746), (-0.4693, -0.2854, 0.3955), (-0.4479, -0.6293, 0.06674), (-0.1663, -0.6582, 0.0738), (0.1663, -0.6586, 0.07363), (0.4478, -0.6304, 0.06623), (0.4693, -0.2858, 0.395), (0.4549, 0.0977, 0.5744)], [], [(44, 146, 290, 148), (146, 45, 149, 290), (290, 149, 48, 151), (148, 290, 151, 47), (45, 147, 291, 149), (147, 46, 150, 291), (291, 150, 49, 152), (149, 291, 152, 48), (47, 151, 292, 153), (151, 48, 154, 292), (292, 154, 51, 156), (153, 292, 156, 50), (48, 152, 293, 154), (152, 49, 155, 293), (293, 155, 52, 157), (154, 293, 157, 51), (0, 102, 294, 101), (102, 11, 158, 294), (294, 158, 44, 169), (101, 294, 169, 10), (11, 103, 295, 158), (103, 12, 159, 295), (295, 159, 45, 146), (158, 295, 146, 44), (12, 104, 296, 159), (104, 13, 160, 296), (296, 160, 46, 147), (159, 296, 147, 45), (13, 105, 297, 160), (105, 1, 106, 297), (297, 106, 14, 161), (160, 297, 161, 46), (46, 161, 298, 150), (161, 14, 107, 298), (298, 107, 15, 162), (150, 298, 162, 49), (49, 162, 299, 155), (162, 15, 108, 299), (299, 108, 16, 163), (155, 299, 163, 52), (52, 163, 300, 164), (163, 16, 109, 300), (300, 109, 3, 110), (164, 300, 110, 17), (51, 157, 301, 165), (157, 52, 164, 301), (301, 164, 17, 111), (165, 301, 111, 18), (50, 156, 302, 166), (156, 51, 165, 302), (302, 165, 18, 112), (166, 302, 112, 19), (8, 167, 303, 98), (167, 50, 166, 303), (303, 166, 19, 113), (98, 303, 113, 2), (9, 168, 304, 99), (168, 47, 153, 304), (304, 153, 50, 167), (99, 304, 167, 8), (10, 169, 305, 100), (169, 44, 148, 305), (305, 148, 47, 168), (100, 305, 168, 9), (53, 170, 306, 172), (170, 54, 173, 306), (306, 173, 57, 175), (172, 306, 175, 56), (54, 171, 307, 173), (171, 55, 174, 307), (307, 174, 58, 176), (173, 307, 176, 57), (56, 175, 308, 177), (175, 57, 178, 308), (308, 178, 60, 180), (177, 308, 180, 59), (57, 176, 309, 178), (176, 58, 179, 309), (309, 179, 61, 181), (178, 309, 181, 60), (2, 113, 310, 117), (113, 19, 182, 310), (310, 182, 53, 193), (117, 310, 193, 22), (19, 112, 311, 182), (112, 18, 183, 311), (311, 183, 54, 170), (182, 311, 170, 53), (18, 111, 312, 183), (111, 17, 184, 312), (312, 184, 55, 171), (183, 312, 171, 54), (17, 110, 313, 184), (110, 3, 118, 313), (313, 118, 23, 185), (184, 313, 185, 55), (55, 185, 314, 174), (185, 23, 119, 314), (314, 119, 24, 186), (174, 314, 186, 58), (58, 186, 315, 179), (186, 24, 120, 315), (315, 120, 25, 187), (179, 315, 187, 61), (61, 187, 316, 188), (187, 25, 121, 316), (316, 121, 7, 122), (188, 316, 122, 26), (60, 181, 317, 189), (181, 61, 188, 317), (317, 188, 26, 123), (189, 317, 123, 27), (59, 180, 318, 190), (180, 60, 189, 318), (318, 189, 27, 124), (190, 318, 124, 28), (20, 191, 319, 114), (191, 59, 190, 319), (319, 190, 28, 125), (114, 319, 125, 6), (21, 192, 320, 115), (192, 56, 177, 320), (320, 177, 59, 191), (115, 320, 191, 20), (22, 193, 321, 116), (193, 53, 172, 321), (321, 172, 56, 192), (116, 321, 192, 21), (62, 194, 322, 196), (194, 63, 197, 322), (322, 197, 66, 199), (196, 322, 199, 65), (63, 195, 323, 197), (195, 64, 198, 323), (323, 198, 67, 200), (197, 323, 200, 66), (65, 199, 324, 201), (199, 66, 202, 324), (324, 202, 69, 204), (201, 324, 204, 68), (66, 200, 325, 202), (200, 67, 203, 325), (325, 203, 70, 205), (202, 325, 205, 69), (6, 125, 326, 129), (125, 28, 206, 326), (326, 206, 62, 217), (129, 326, 217, 31), (28, 124, 327, 206), (124, 27, 207, 327), (327, 207, 63, 194), (206, 327, 194, 62), (27, 123, 328, 207), (123, 26, 208, 328), (328, 208, 64, 195), (207, 328, 195, 63), (26, 122, 329, 208), (122, 7, 130, 329), (329, 130, 32, 209), (208, 329, 209, 64), (64, 209, 330, 198), (209, 32, 131, 330), (330, 131, 33, 210), (198, 330, 210, 67), (67, 210, 331, 203), (210, 33, 132, 331), (331, 132, 34, 211), (203, 331, 211, 70), (70, 211, 332, 212), (211, 34, 133, 332), (332, 133, 5, 134), (212, 332, 134, 35), (69, 205, 333, 213), (205, 70, 212, 333), (333, 212, 35, 135), (213, 333, 135, 36), (68, 204, 334, 214), (204, 69, 213, 334), (334, 213, 36, 136), (214, 334, 136, 37), (29, 215, 335, 126), (215, 68, 214, 335), (335, 214, 37, 137), (126, 335, 137, 4), (30, 216, 336, 127), (216, 65, 201, 336), (336, 201, 68, 215), (127, 336, 215, 29), (31, 217, 337, 128), (217, 62, 196, 337), (337, 196, 65, 216), (128, 337, 216, 30), (71, 218, 338, 220), (218, 72, 221, 338), (338, 221, 75, 223), (220, 338, 223, 74), (72, 219, 339, 221), (219, 73, 222, 339), (339, 222, 76, 224), (221, 339, 224, 75), (74, 223, 340, 225), (223, 75, 226, 340), (340, 226, 78, 228), (225, 340, 228, 77), (75, 224, 341, 226), (224, 76, 227, 341), (341, 227, 79, 229), (226, 341, 229, 78), (4, 137, 342, 141), (137, 37, 230, 342), (342, 230, 71, 241), (141, 342, 241, 40), (37, 136, 343, 230), (136, 36, 231, 343), (343, 231, 72, 218), (230, 343, 218, 71), (36, 135, 344, 231), (135, 35, 232, 344), (344, 232, 73, 219), (231, 344, 219, 72), (35, 134, 345, 232), (134, 5, 142, 345), (345, 142, 41, 233), (232, 345, 233, 73), (73, 233, 346, 222), (233, 41, 143, 346), (346, 143, 42, 234), (222, 346, 234, 76), (76, 234, 347, 227), (234, 42, 144, 347), (347, 144, 43, 235), (227, 347, 235, 79), (79, 235, 348, 236), (235, 43, 145, 348), (348, 145, 1, 105), (236, 348, 105, 13), (78, 229, 349, 237), (229, 79, 236, 349), (349, 236, 13, 104), (237, 349, 104, 12), (77, 228, 350, 238), (228, 78, 237, 350), (350, 237, 12, 103), (238, 350, 103, 11), (38, 239, 351, 138), (239, 77, 238, 351), (351, 238, 11, 102), (138, 351, 102, 0), (39, 240, 352, 139), (240, 74, 225, 352), (352, 225, 77, 239), (139, 352, 239, 38), (40, 241, 353, 140), (241, 71, 220, 353), (353, 220, 74, 240), (140, 353, 240, 39), (80, 242, 354, 244), (242, 81, 245, 354), (354, 245, 84, 247), (244, 354, 247, 83), (81, 243, 355, 245), (243, 82, 246, 355), (355, 246, 85, 248), (245, 355, 248, 84), (83, 247, 356, 249), (247, 84, 250, 356), (356, 250, 87, 252), (249, 356, 252, 86), (84, 248, 357, 250), (248, 85, 251, 357), (357, 251, 88, 253), (250, 357, 253, 87), (2, 117, 358, 98), (117, 22, 254, 358), (358, 254, 80, 265), (98, 358, 265, 8), (22, 116, 359, 254), (116, 21, 255, 359), (359, 255, 81, 242), (254, 359, 242, 80), (21, 115, 360, 255), (115, 20, 256, 360), (360, 256, 82, 243), (255, 360, 243, 81), (20, 114, 361, 256), (114, 6, 129, 361), (361, 129, 31, 257), (256, 361, 257, 82), (82, 257, 362, 246), (257, 31, 128, 362), (362, 128, 30, 258), (246, 362, 258, 85), (85, 258, 363, 251), (258, 30, 127, 363), (363, 127, 29, 259), (251, 363, 259, 88), (88, 259, 364, 260), (259, 29, 126, 364), (364, 126, 4, 141), (260, 364, 141, 40), (87, 253, 365, 261), (253, 88, 260, 365), (365, 260, 40, 140), (261, 365, 140, 39), (86, 252, 366, 262), (252, 87, 261, 366), (366, 261, 39, 139), (262, 366, 139, 38), (10, 263, 367, 101), (263, 86, 262, 367), (367, 262, 38, 138), (101, 367, 138, 0), (9, 264, 368, 100), (264, 83, 249, 368), (368, 249, 86, 263), (100, 368, 263, 10), (8, 265, 369, 99), (265, 80, 244, 369), (369, 244, 83, 264), (99, 369, 264, 9), (89, 266, 370, 268), (266, 90, 269, 370), (370, 269, 93, 271), (268, 370, 271, 92), (90, 267, 371, 269), (267, 91, 270, 371), (371, 270, 94, 272), (269, 371, 272, 93), (92, 271, 372, 273), (271, 93, 274, 372), (372, 274, 96, 276), (273, 372, 276, 95), (93, 272, 373, 274), (272, 94, 275, 373), (373, 275, 97, 277), (274, 373, 277, 96), (7, 121, 374, 130), (121, 25, 278, 374), (374, 278, 89, 289), (130, 374, 289, 32), (25, 120, 375, 278), (120, 24, 279, 375), (375, 279, 90, 266), (278, 375, 266, 89), (24, 119, 376, 279), (119, 23, 280, 376), (376, 280, 91, 267), (279, 376, 267, 90), (23, 118, 377, 280), (118, 3, 109, 377), (377, 109, 16, 281), (280, 377, 281, 91), (91, 281, 378, 270), (281, 16, 108, 378), (378, 108, 15, 282), (270, 378, 282, 94), (94, 282, 379, 275), (282, 15, 107, 379), (379, 107, 14, 283), (275, 379, 283, 97), (97, 283, 380, 284), (283, 14, 106, 380), (380, 106, 1, 145), (284, 380, 145, 43), (96, 277, 381, 285), (277, 97, 284, 381), (381, 284, 43, 144), (285, 381, 144, 42), (95, 276, 382, 286), (276, 96, 285, 382), (382, 285, 42, 143), (286, 382, 143, 41), (34, 287, 383, 133), (287, 95, 286, 383), (383, 286, 41, 142), (133, 383, 142, 5), (33, 288, 384, 132), (288, 92, 273, 384), (384, 273, 95, 287), (132, 384, 287, 34), (32, 289, 385, 131), (289, 89, 268, 385), (385, 268, 92, 288), (131, 385, 288, 33)])
_uv = me_cube_001.uv_layers.new(name='UVMap')
_uv.uv.foreach_set('vector', [0.4375, 0.0625, 0.4688, 0.0625, 0.4688, 0.09375, 0.4375, 0.09375, 0.4688, 0.0625, 0.5, 0.0625, 0.5, 0.09375, 0.4688, 0.09375, 0.4688, 0.09375, 0.5, 0.09375, 0.5, 0.125, 0.4688, 0.125, 0.4375, 0.09375, 0.4688, 0.09375, 0.4688, 0.125, 0.4375, 0.125, 0.5, 0.0625, 0.5313, 0.0625, 0.5313, 0.09375, 0.5, 0.09375, 0.5313, 0.0625, 0.5625, 0.0625, 0.5625, 0.09375, 0.5313, 0.09375, 0.5313, 0.09375, 0.5625, 0.09375, 0.5625, 0.125, 0.5313, 0.125, 0.5, 0.09375, 0.5313, 0.09375, 0.5313, 0.125, 0.5, 0.125, 0.4375, 0.125, 0.4688, 0.125, 0.4688, 0.1563, 0.4375, 0.1563, 0.4688, 0.125, 0.5, 0.125, 0.5, 0.1563, 0.4688, 0.1563, 0.4688, 0.1563, 0.5, 0.1563, 0.5, 0.1875, 0.4688, 0.1875, 0.4375, 0.1563, 0.4688, 0.1563, 0.4688, 0.1875, 0.4375, 0.1875, 0.5, 0.125, 0.5313, 0.125, 0.5313, 0.1563, 0.5, 0.1563, 0.5313, 0.125, 0.5625, 0.125, 0.5625, 0.1563, 0.5313, 0.1563, 0.5313, 0.1563, 0.5625, 0.1563, 0.5625, 0.1875, 0.5313, 0.1875, 0.5, 0.1563, 0.5313, 0.1563, 0.5313, 0.1875, 0.5, 0.1875, 0.375, 0.0, 0.4063, 0.0, 0.4063, 0.03125, 0.375, 0.03125, 0.4063, 0.0, 0.4375, 0.0, 0.4375, 0.03125, 0.4063, 0.03125, 0.4063, 0.03125, 0.4375, 0.03125, 0.4375, 0.0625, 0.4063, 0.0625, 0.375, 0.03125, 0.4063, 0.03125, 0.4063, 0.0625, 0.375, 0.0625, 0.4375, 0.0, 0.4688, 0.0, 0.4688, 0.03125, 0.4375, 0.03125, 0.4688, 0.0, 0.5, 0.0, 0.5, 0.03125, 0.4688, 0.03125, 0.4688, 0.03125, 0.5, 0.03125, 0.5, 0.0625, 0.4688, 0.0625, 0.4375, 0.03125, 0.4688, 0.03125, 0.4688, 0.0625, 0.4375, 0.0625, 0.5, 0.0, 0.5313, 0.0, 0.5313, 0.03125, 0.5, 0.03125, 0.5313, 0.0, 0.5625, 0.0, 0.5625, 0.03125, 0.5313, 0.03125, 0.5313, 0.03125, 0.5625, 0.03125, 0.5625, 0.0625, 0.5313, 0.0625, 0.5, 0.03125, 0.5313, 0.03125, 0.5313, 0.0625, 0.5, 0.0625, 0.5625, 0.0, 0.5938, 0.0, 0.5938, 0.03125, 0.5625, 0.03125, 0.5938, 0.0, 0.625, 0.0, 0.625, 0.03125, 0.5938, 0.03125, 0.5938, 0.03125, 0.625, 0.03125, 0.625, 0.0625, 0.5938, 0.0625, 0.5625, 0.03125, 0.5938, 0.03125, 0.5938, 0.0625, 0.5625, 0.0625, 0.5625, 0.0625, 0.5938, 0.0625, 0.5938, 0.09375, 0.5625, 0.09375, 0.5938, 0.0625, 0.625, 0.0625, 0.625, 0.09375, 0.5938, 0.09375, 0.5938, 0.09375, 0.625, 0.09375, 0.625, 0.125, 0.5938, 0.125, 0.5625, 0.09375, 0.5938, 0.09375, 0.5938, 0.125, 0.5625, 0.125, 0.5625, 0.125, 0.5938, 0.125, 0.5938, 0.1563, 0.5625, 0.1563, 0.5938, 0.125, 0.625, 0.125, 0.625, 0.1563, 0.5938, 0.1563, 0.5938, 0.1563, 0.625, 0.1563, 0.625, 0.1875, 0.5938, 0.1875, 0.5625, 0.1563, 0.5938, 0.1563, 0.5938, 0.1875, 0.5625, 0.1875, 0.5625, 0.1875, 0.5938, 0.1875, 0.5938, 0.2188, 0.5625, 0.2188, 0.5938, 0.1875, 0.625, 0.1875, 0.625, 0.2188, 0.5938, 0.2188, 0.5938, 0.2188, 0.625, 0.2188, 0.625, 0.25, 0.5938, 0.25, 0.5625, 0.2188, 0.5938, 0.2188, 0.5938, 0.25, 0.5625, 0.25, 0.5, 0.1875, 0.5313, 0.1875, 0.5313, 0.2188, 0.5, 0.2188, 0.5313, 0.1875, 0.5625, 0.1875, 0.5625, 0.2188, 0.5313, 0.2188, 0.5313, 0.2188, 0.5625, 0.2188, 0.5625, 0.25, 0.5313, 0.25, 0.5, 0.2188, 0.5313, 0.2188, 0.5313, 0.25, 0.5, 0.25, 0.4375, 0.1875, 0.4688, 0.1875, 0.4688, 0.2188, 0.4375, 0.2188, 0.4688, 0.1875, 0.5, 0.1875, 0.5, 0.2188, 0.4688, 0.2188, 0.4688, 0.2188, 0.5, 0.2188, 0.5, 0.25, 0.4688, 0.25, 0.4375, 0.2188, 0.4688, 0.2188, 0.4688, 0.25, 0.4375, 0.25, 0.375, 0.1875, 0.4063, 0.1875, 0.4063, 0.2188, 0.375, 0.2188, 0.4063, 0.1875, 0.4375, 0.1875, 0.4375, 0.2188, 0.4063, 0.2188, 0.4063, 0.2188, 0.4375, 0.2188, 0.4375, 0.25, 0.4063, 0.25, 0.375, 0.2188, 0.4063, 0.2188, 0.4063, 0.25, 0.375, 0.25, 0.375, 0.125, 0.4063, 0.125, 0.4063, 0.1563, 0.375, 0.1563, 0.4063, 0.125, 0.4375, 0.125, 0.4375, 0.1563, 0.4063, 0.1563, 0.4063, 0.1563, 0.4375, 0.1563, 0.4375, 0.1875, 0.4063, 0.1875, 0.375, 0.1563, 0.4063, 0.1563, 0.4063, 0.1875, 0.375, 0.1875, 0.375, 0.0625, 0.4063, 0.0625, 0.4063, 0.09375, 0.375, 0.09375, 0.4063, 0.0625, 0.4375, 0.0625, 0.4375, 0.09375, 0.4063, 0.09375, 0.4063, 0.09375, 0.4375, 0.09375, 0.4375, 0.125, 0.4063, 0.125, 0.375, 0.09375, 0.4063, 0.09375, 0.4063, 0.125, 0.375, 0.125, 0.4375, 0.3125, 0.4688, 0.3125, 0.4688, 0.3438, 0.4375, 0.3438, 0.4688, 0.3125, 0.5, 0.3125, 0.5, 0.3438, 0.4688, 0.3438, 0.4688, 0.3438, 0.5, 0.3438, 0.5, 0.375, 0.4688, 0.375, 0.4375, 0.3438, 0.4688, 0.3438, 0.4688, 0.375, 0.4375, 0.375, 0.5, 0.3125, 0.5313, 0.3125, 0.5313, 0.3438, 0.5, 0.3438, 0.5313, 0.3125, 0.5625, 0.3125, 0.5625, 0.3438, 0.5313, 0.3438, 0.5313, 0.3438, 0.5625, 0.3438, 0.5625, 0.375, 0.5313, 0.375, 0.5, 0.3438, 0.5313, 0.3438, 0.5313, 0.375, 0.5, 0.375, 0.4375, 0.375, 0.4688, 0.375, 0.4688, 0.4063, 0.4375, 0.4063, 0.4688, 0.375, 0.5, 0.375, 0.5, 0.4063, 0.4688, 0.4063, 0.4688, 0.4063, 0.5, 0.4063, 0.5, 0.4375, 0.4688, 0.4375, 0.4375, 0.4063, 0.4688, 0.4063, 0.4688, 0.4375, 0.4375, 0.4375, 0.5, 0.375, 0.5313, 0.375, 0.5313, 0.4063, 0.5, 0.4063, 0.5313, 0.375, 0.5625, 0.375, 0.5625, 0.4063, 0.5313, 0.4063, 0.5313, 0.4063, 0.5625, 0.4063, 0.5625, 0.4375, 0.5313, 0.4375, 0.5, 0.4063, 0.5313, 0.4063, 0.5313, 0.4375, 0.5, 0.4375, 0.375, 0.25, 0.4063, 0.25, 0.4063, 0.2813, 0.375, 0.2813, 0.4063, 0.25, 0.4375, 0.25, 0.4375, 0.2813, 0.4063, 0.2813, 0.4063, 0.2813, 0.4375, 0.2813, 0.4375, 0.3125, 0.4063, 0.3125, 0.375, 0.2813, 0.4063, 0.2813, 0.4063, 0.3125, 0.375, 0.3125, 0.4375, 0.25, 0.4688, 0.25, 0.4688, 0.2813, 0.4375, 0.2813, 0.4688, 0.25, 0.5, 0.25, 0.5, 0.2813, 0.4688, 0.2813, 0.4688, 0.2813, 0.5, 0.2813, 0.5, 0.3125, 0.4688, 0.3125, 0.4375, 0.2813, 0.4688, 0.2813, 0.4688, 0.3125, 0.4375, 0.3125, 0.5, 0.25, 0.5313, 0.25, 0.5313, 0.2813, 0.5, 0.2813, 0.5313, 0.25, 0.5625, 0.25, 0.5625, 0.2813, 0.5313, 0.2813, 0.5313, 0.2813, 0.5625, 0.2813, 0.5625, 0.3125, 0.5313, 0.3125, 0.5, 0.2813, 0.5313, 0.2813, 0.5313, 0.3125, 0.5, 0.3125, 0.5625, 0.25, 0.5938, 0.25, 0.5938, 0.2813, 0.5625, 0.2813, 0.5938, 0.25, 0.625, 0.25, 0.625, 0.2813, 0.5938, 0.2813, 0.5938, 0.2813, 0.625, 0.2813, 0.625, 0.3125, 0.5938, 0.3125, 0.5625, 0.2813, 0.5938, 0.2813, 0.5938, 0.3125, 0.5625, 0.3125, 0.5625, 0.3125, 0.5938, 0.3125, 0.5938, 0.3438, 0.5625, 0.3438, 0.5938, 0.3125, 0.625, 0.3125, 0.625, 0.3438, 0.5938, 0.3438, 0.5938, 0.3438, 0.625, 0.3438, 0.625, 0.375, 0.5938, 0.375, 0.5625, 0.3438, 0.5938, 0.3438, 0.5938, 0.375, 0.5625, 0.375, 0.5625, 0.375, 0.5938, 0.375, 0.5938, 0.4063, 0.5625, 0.4063, 0.5938, 0.375, 0.625, 0.375, 0.625, 0.4063, 0.5938, 0.4063, 0.5938, 0.4063, 0.625, 0.4063, 0.625, 0.4375, 0.5938, 0.4375, 0.5625, 0.4063, 0.5938, 0.4063, 0.5938, 0.4375, 0.5625, 0.4375, 0.5625, 0.4375, 0.5938, 0.4375, 0.5938, 0.4688, 0.5625, 0.4688, 0.5938, 0.4375, 0.625, 0.4375, 0.625, 0.4688, 0.5938, 0.4688, 0.5938, 0.4688, 0.625, 0.4688, 0.625, 0.5, 0.5938, 0.5, 0.5625, 0.4688, 0.5938, 0.4688, 0.5938, 0.5, 0.5625, 0.5, 0.5, 0.4375, 0.5313, 0.4375, 0.5313, 0.4688, 0.5, 0.4688, 0.5313, 0.4375, 0.5625, 0.4375, 0.5625, 0.4688, 0.5313, 0.4688, 0.5313, 0.4688, 0.5625, 0.4688, 0.5625, 0.5, 0.5313, 0.5, 0.5, 0.4688, 0.5313, 0.4688, 0.5313, 0.5, 0.5, 0.5, 0.4375, 0.4375, 0.4688, 0.4375, 0.4688, 0.4688, 0.4375, 0.4688, 0.4688, 0.4375, 0.5, 0.4375, 0.5, 0.4688, 0.4688, 0.4688, 0.4688, 0.4688, 0.5, 0.4688, 0.5, 0.5, 0.4688, 0.5, 0.4375, 0.4688, 0.4688, 0.4688, 0.4688, 0.5, 0.4375, 0.5, 0.375, 0.4375, 0.4063, 0.4375, 0.4063, 0.4688, 0.375, 0.4688, 0.4063, 0.4375, 0.4375, 0.4375, 0.4375, 0.4688, 0.4063, 0.4688, 0.4063, 0.4688, 0.4375, 0.4688, 0.4375, 0.5, 0.4063, 0.5, 0.375, 0.4688, 0.4063, 0.4688, 0.4063, 0.5, 0.375, 0.5, 0.375, 0.375, 0.4063, 0.375, 0.4063, 0.4063, 0.375, 0.4063, 0.4063, 0.375, 0.4375, 0.375, 0.4375, 0.4063, 0.4063, 0.4063, 0.4063, 0.4063, 0.4375, 0.4063, 0.4375, 0.4375, 0.4063, 0.4375, 0.375, 0.4063, 0.4063, 0.4063, 0.4063, 0.4375, 0.375, 0.4375, 0.375, 0.3125, 0.4063, 0.3125, 0.4063, 0.3438, 0.375, 0.3438, 0.4063, 0.3125, 0.4375, 0.3125, 0.4375, 0.3438, 0.4063, 0.3438, 0.4063, 0.3438, 0.4375, 0.3438, 0.4375, 0.375, 0.4063, 0.375, 0.375, 0.3438, 0.4063, 0.3438, 0.4063, 0.375, 0.375, 0.375, 0.4375, 0.5625, 0.4688, 0.5625, 0.4688, 0.5938, 0.4375, 0.5938, 0.4688, 0.5625, 0.5, 0.5625, 0.5, 0.5938, 0.4688, 0.5938, 0.4688, 0.5938, 0.5, 0.5938, 0.5, 0.625, 0.4688, 0.625, 0.4375, 0.5938, 0.4688, 0.5938, 0.4688, 0.625, 0.4375, 0.625, 0.5, 0.5625, 0.5313, 0.5625, 0.5313, 0.5938, 0.5, 0.5938, 0.5313, 0.5625, 0.5625, 0.5625, 0.5625, 0.5938, 0.5313, 0.5938, 0.5313, 0.5938, 0.5625, 0.5938, 0.5625, 0.625, 0.5313, 0.625, 0.5, 0.5938, 0.5313, 0.5938, 0.5313, 0.625, 0.5, 0.625, 0.4375, 0.625, 0.4688, 0.625, 0.4688, 0.6563, 0.4375, 0.6563, 0.4688, 0.625, 0.5, 0.625, 0.5, 0.6563, 0.4688, 0.6563, 0.4688, 0.6563, 0.5, 0.6563, 0.5, 0.6875, 0.4688, 0.6875, 0.4375, 0.6563, 0.4688, 0.6563, 0.4688, 0.6875, 0.4375, 0.6875, 0.5, 0.625, 0.5313, 0.625, 0.5313, 0.6563, 0.5, 0.6563, 0.5313, 0.625, 0.5625, 0.625, 0.5625, 0.6563, 0.5313, 0.6563, 0.5313, 0.6563, 0.5625, 0.6563, 0.5625, 0.6875, 0.5313, 0.6875, 0.5, 0.6563, 0.5313, 0.6563, 0.5313, 0.6875, 0.5, 0.6875, 0.375, 0.5, 0.4063, 0.5, 0.4063, 0.5313, 0.375, 0.5313, 0.4063, 0.5, 0.4375, 0.5, 0.4375, 0.5313, 0.4063, 0.5313, 0.4063, 0.5313, 0.4375, 0.5313, 0.4375, 0.5625, 0.4063, 0.5625, 0.375, 0.5313, 0.4063, 0.5313, 0.4063, 0.5625, 0.375, 0.5625, 0.4375, 0.5, 0.4688, 0.5, 0.4688, 0.5313, 0.4375, 0.5313, 0.4688, 0.5, 0.5, 0.5, 0.5, 0.5313, 0.4688, 0.5313, 0.4688, 0.5313, 0.5, 0.5313, 0.5, 0.5625, 0.4688, 0.5625, 0.4375, 0.5313, 0.4688, 0.5313, 0.4688, 0.5625, 0.4375, 0.5625, 0.5, 0.5, 0.5313, 0.5, 0.5313, 0.5313, 0.5, 0.5313, 0.5313, 0.5, 0.5625, 0.5, 0.5625, 0.5313, 0.5313, 0.5313, 0.5313, 0.5313, 0.5625, 0.5313, 0.5625, 0.5625, 0.5313, 0.5625, 0.5, 0.5313, 0.5313, 0.5313, 0.5313, 0.5625, 0.5, 0.5625, 0.5625, 0.5, 0.5938, 0.5, 0.5938, 0.5313, 0.5625, 0.5313, 0.5938, 0.5, 0.625, 0.5, 0.625, 0.5313, 0.5938, 0.5313, 0.5938, 0.5313, 0.625, 0.5313, 0.625, 0.5625, 0.5938, 0.5625, 0.5625, 0.5313, 0.5938, 0.5313, 0.5938, 0.5625, 0.5625, 0.5625, 0.5625, 0.5625, 0.5938, 0.5625, 0.5938, 0.5938, 0.5625, 0.5938, 0.5938, 0.5625, 0.625, 0.5625, 0.625, 0.5938, 0.5938, 0.5938, 0.5938, 0.5938, 0.625, 0.5938, 0.625, 0.625, 0.5938, 0.625, 0.5625, 0.5938, 0.5938, 0.5938, 0.5938, 0.625, 0.5625, 0.625, 0.5625, 0.625, 0.5938, 0.625, 0.5938, 0.6563, 0.5625, 0.6563, 0.5938, 0.625, 0.625, 0.625, 0.625, 0.6563, 0.5938, 0.6563, 0.5938, 0.6563, 0.625, 0.6563, 0.625, 0.6875, 0.5938, 0.6875, 0.5625, 0.6563, 0.5938, 0.6563, 0.5938, 0.6875, 0.5625, 0.6875, 0.5625, 0.6875, 0.5938, 0.6875, 0.5938, 0.7188, 0.5625, 0.7188, 0.5938, 0.6875, 0.625, 0.6875, 0.625, 0.7188, 0.5938, 0.7188, 0.5938, 0.7188, 0.625, 0.7188, 0.625, 0.75, 0.5938, 0.75, 0.5625, 0.7188, 0.5938, 0.7188, 0.5938, 0.75, 0.5625, 0.75, 0.5, 0.6875, 0.5313, 0.6875, 0.5313, 0.7188, 0.5, 0.7188, 0.5313, 0.6875, 0.5625, 0.6875, 0.5625, 0.7188, 0.5313, 0.7188, 0.5313, 0.7188, 0.5625, 0.7188, 0.5625, 0.75, 0.5313, 0.75, 0.5, 0.7188, 0.5313, 0.7188, 0.5313, 0.75, 0.5, 0.75, 0.4375, 0.6875, 0.4688, 0.6875, 0.4688, 0.7188, 0.4375, 0.7188, 0.4688, 0.6875, 0.5, 0.6875, 0.5, 0.7188, 0.4688, 0.7188, 0.4688, 0.7188, 0.5, 0.7188, 0.5, 0.75, 0.4688, 0.75, 0.4375, 0.7188, 0.4688, 0.7188, 0.4688, 0.75, 0.4375, 0.75, 0.375, 0.6875, 0.4063, 0.6875, 0.4063, 0.7188, 0.375, 0.7188, 0.4063, 0.6875, 0.4375, 0.6875, 0.4375, 0.7188, 0.4063, 0.7188, 0.4063, 0.7188, 0.4375, 0.7188, 0.4375, 0.75, 0.4063, 0.75, 0.375, 0.7188, 0.4063, 0.7188, 0.4063, 0.75, 0.375, 0.75, 0.375, 0.625, 0.4063, 0.625, 0.4063, 0.6563, 0.375, 0.6563, 0.4063, 0.625, 0.4375, 0.625, 0.4375, 0.6563, 0.4063, 0.6563, 0.4063, 0.6563, 0.4375, 0.6563, 0.4375, 0.6875, 0.4063, 0.6875, 0.375, 0.6563, 0.4063, 0.6563, 0.4063, 0.6875, 0.375, 0.6875, 0.375, 0.5625, 0.4063, 0.5625, 0.4063, 0.5938, 0.375, 0.5938, 0.4063, 0.5625, 0.4375, 0.5625, 0.4375, 0.5938, 0.4063, 0.5938, 0.4063, 0.5938, 0.4375, 0.5938, 0.4375, 0.625, 0.4063, 0.625, 0.375, 0.5938, 0.4063, 0.5938, 0.4063, 0.625, 0.375, 0.625, 0.4375, 0.8125, 0.4688, 0.8125, 0.4688, 0.8438, 0.4375, 0.8438, 0.4688, 0.8125, 0.5, 0.8125, 0.5, 0.8438, 0.4688, 0.8438, 0.4688, 0.8438, 0.5, 0.8438, 0.5, 0.875, 0.4688, 0.875, 0.4375, 0.8438, 0.4688, 0.8438, 0.4688, 0.875, 0.4375, 0.875, 0.5, 0.8125, 0.5313, 0.8125, 0.5313, 0.8438, 0.5, 0.8438, 0.5313, 0.8125, 0.5625, 0.8125, 0.5625, 0.8438, 0.5313, 0.8438, 0.5313, 0.8438, 0.5625, 0.8438, 0.5625, 0.875, 0.5313, 0.875, 0.5, 0.8438, 0.5313, 0.8438, 0.5313, 0.875, 0.5, 0.875, 0.4375, 0.875, 0.4688, 0.875, 0.4688, 0.9063, 0.4375, 0.9063, 0.4688, 0.875, 0.5, 0.875, 0.5, 0.9063, 0.4688, 0.9063, 0.4688, 0.9063, 0.5, 0.9063, 0.5, 0.9375, 0.4688, 0.9375, 0.4375, 0.9063, 0.4688, 0.9063, 0.4688, 0.9375, 0.4375, 0.9375, 0.5, 0.875, 0.5313, 0.875, 0.5313, 0.9063, 0.5, 0.9063, 0.5313, 0.875, 0.5625, 0.875, 0.5625, 0.9063, 0.5313, 0.9063, 0.5313, 0.9063, 0.5625, 0.9063, 0.5625, 0.9375, 0.5313, 0.9375, 0.5, 0.9063, 0.5313, 0.9063, 0.5313, 0.9375, 0.5, 0.9375, 0.375, 0.75, 0.4063, 0.75, 0.4063, 0.7813, 0.375, 0.7813, 0.4063, 0.75, 0.4375, 0.75, 0.4375, 0.7813, 0.4063, 0.7813, 0.4063, 0.7813, 0.4375, 0.7813, 0.4375, 0.8125, 0.4063, 0.8125, 0.375, 0.7813, 0.4063, 0.7813, 0.4063, 0.8125, 0.375, 0.8125, 0.4375, 0.75, 0.4688, 0.75, 0.4688, 0.7813, 0.4375, 0.7813, 0.4688, 0.75, 0.5, 0.75, 0.5, 0.7813, 0.4688, 0.7813, 0.4688, 0.7813, 0.5, 0.7813, 0.5, 0.8125, 0.4688, 0.8125, 0.4375, 0.7813, 0.4688, 0.7813, 0.4688, 0.8125, 0.4375, 0.8125, 0.5, 0.75, 0.5313, 0.75, 0.5313, 0.7813, 0.5, 0.7813, 0.5313, 0.75, 0.5625, 0.75, 0.5625, 0.7813, 0.5313, 0.7813, 0.5313, 0.7813, 0.5625, 0.7813, 0.5625, 0.8125, 0.5313, 0.8125, 0.5, 0.7813, 0.5313, 0.7813, 0.5313, 0.8125, 0.5, 0.8125, 0.5625, 0.75, 0.5938, 0.75, 0.5938, 0.7813, 0.5625, 0.7813, 0.5938, 0.75, 0.625, 0.75, 0.625, 0.7813, 0.5938, 0.7813, 0.5938, 0.7813, 0.625, 0.7813, 0.625, 0.8125, 0.5938, 0.8125, 0.5625, 0.7813, 0.5938, 0.7813, 0.5938, 0.8125, 0.5625, 0.8125, 0.5625, 0.8125, 0.5938, 0.8125, 0.5938, 0.8438, 0.5625, 0.8438, 0.5938, 0.8125, 0.625, 0.8125, 0.625, 0.8438, 0.5938, 0.8438, 0.5938, 0.8438, 0.625, 0.8438, 0.625, 0.875, 0.5938, 0.875, 0.5625, 0.8438, 0.5938, 0.8438, 0.5938, 0.875, 0.5625, 0.875, 0.5625, 0.875, 0.5938, 0.875, 0.5938, 0.9063, 0.5625, 0.9063, 0.5938, 0.875, 0.625, 0.875, 0.625, 0.9063, 0.5938, 0.9063, 0.5938, 0.9063, 0.625, 0.9063, 0.625, 0.9375, 0.5938, 0.9375, 0.5625, 0.9063, 0.5938, 0.9063, 0.5938, 0.9375, 0.5625, 0.9375, 0.5625, 0.9375, 0.5938, 0.9375, 0.5938, 0.9688, 0.5625, 0.9688, 0.5938, 0.9375, 0.625, 0.9375, 0.625, 0.9688, 0.5938, 0.9688, 0.5938, 0.9688, 0.625, 0.9688, 0.625, 1.0, 0.5938, 1.0, 0.5625, 0.9688, 0.5938, 0.9688, 0.5938, 1.0, 0.5625, 1.0, 0.5, 0.9375, 0.5313, 0.9375, 0.5313, 0.9688, 0.5, 0.9688, 0.5313, 0.9375, 0.5625, 0.9375, 0.5625, 0.9688, 0.5313, 0.9688, 0.5313, 0.9688, 0.5625, 0.9688, 0.5625, 1.0, 0.5313, 1.0, 0.5, 0.9688, 0.5313, 0.9688, 0.5313, 1.0, 0.5, 1.0, 0.4375, 0.9375, 0.4688, 0.9375, 0.4688, 0.9688, 0.4375, 0.9688, 0.4688, 0.9375, 0.5, 0.9375, 0.5, 0.9688, 0.4688, 0.9688, 0.4688, 0.9688, 0.5, 0.9688, 0.5, 1.0, 0.4688, 1.0, 0.4375, 0.9688, 0.4688, 0.9688, 0.4688, 1.0, 0.4375, 1.0, 0.375, 0.9375, 0.4063, 0.9375, 0.4063, 0.9688, 0.375, 0.9688, 0.4063, 0.9375, 0.4375, 0.9375, 0.4375, 0.9688, 0.4063, 0.9688, 0.4063, 0.9688, 0.4375, 0.9688, 0.4375, 1.0, 0.4063, 1.0, 0.375, 0.9688, 0.4063, 0.9688, 0.4063, 1.0, 0.375, 1.0, 0.375, 0.875, 0.4063, 0.875, 0.4063, 0.9063, 0.375, 0.9063, 0.4063, 0.875, 0.4375, 0.875, 0.4375, 0.9063, 0.4063, 0.9063, 0.4063, 0.9063, 0.4375, 0.9063, 0.4375, 0.9375, 0.4063, 0.9375, 0.375, 0.9063, 0.4063, 0.9063, 0.4063, 0.9375, 0.375, 0.9375, 0.375, 0.8125, 0.4063, 0.8125, 0.4063, 0.8438, 0.375, 0.8438, 0.4063, 0.8125, 0.4375, 0.8125, 0.4375, 0.8438, 0.4063, 0.8438, 0.4063, 0.8438, 0.4375, 0.8438, 0.4375, 0.875, 0.4063, 0.875, 0.375, 0.8438, 0.4063, 0.8438, 0.4063, 0.875, 0.375, 0.875, 0.1875, 0.5625, 0.2188, 0.5625, 0.2188, 0.5938, 0.1875, 0.5938, 0.2188, 0.5625, 0.25, 0.5625, 0.25, 0.5938, 0.2188, 0.5938, 0.2188, 0.5938, 0.25, 0.5938, 0.25, 0.625, 0.2188, 0.625, 0.1875, 0.5938, 0.2188, 0.5938, 0.2188, 0.625, 0.1875, 0.625, 0.25, 0.5625, 0.2813, 0.5625, 0.2813, 0.5938, 0.25, 0.5938, 0.2813, 0.5625, 0.3125, 0.5625, 0.3125, 0.5938, 0.2813, 0.5938, 0.2813, 0.5938, 0.3125, 0.5938, 0.3125, 0.625, 0.2813, 0.625, 0.25, 0.5938, 0.2813, 0.5938, 0.2813, 0.625, 0.25, 0.625, 0.1875, 0.625, 0.2188, 0.625, 0.2188, 0.6563, 0.1875, 0.6563, 0.2188, 0.625, 0.25, 0.625, 0.25, 0.6563, 0.2188, 0.6563, 0.2188, 0.6563, 0.25, 0.6563, 0.25, 0.6875, 0.2188, 0.6875, 0.1875, 0.6563, 0.2188, 0.6563, 0.2188, 0.6875, 0.1875, 0.6875, 0.25, 0.625, 0.2813, 0.625, 0.2813, 0.6563, 0.25, 0.6563, 0.2813, 0.625, 0.3125, 0.625, 0.3125, 0.6563, 0.2813, 0.6563, 0.2813, 0.6563, 0.3125, 0.6563, 0.3125, 0.6875, 0.2813, 0.6875, 0.25, 0.6563, 0.2813, 0.6563, 0.2813, 0.6875, 0.25, 0.6875, 0.125, 0.5, 0.1563, 0.5, 0.1563, 0.5313, 0.125, 0.5313, 0.1563, 0.5, 0.1875, 0.5, 0.1875, 0.5313, 0.1563, 0.5313, 0.1563, 0.5313, 0.1875, 0.5313, 0.1875, 0.5625, 0.1563, 0.5625, 0.125, 0.5313, 0.1563, 0.5313, 0.1563, 0.5625, 0.125, 0.5625, 0.1875, 0.5, 0.2188, 0.5, 0.2188, 0.5313, 0.1875, 0.5313, 0.2188, 0.5, 0.25, 0.5, 0.25, 0.5313, 0.2188, 0.5313, 0.2188, 0.5313, 0.25, 0.5313, 0.25, 0.5625, 0.2188, 0.5625, 0.1875, 0.5313, 0.2188, 0.5313, 0.2188, 0.5625, 0.1875, 0.5625, 0.25, 0.5, 0.2813, 0.5, 0.2813, 0.5313, 0.25, 0.5313, 0.2813, 0.5, 0.3125, 0.5, 0.3125, 0.5313, 0.2813, 0.5313, 0.2813, 0.5313, 0.3125, 0.5313, 0.3125, 0.5625, 0.2813, 0.5625, 0.25, 0.5313, 0.2813, 0.5313, 0.2813, 0.5625, 0.25, 0.5625, 0.3125, 0.5, 0.3438, 0.5, 0.3438, 0.5313, 0.3125, 0.5313, 0.3438, 0.5, 0.375, 0.5, 0.375, 0.5313, 0.3438, 0.5313, 0.3438, 0.5313, 0.375, 0.5313, 0.375, 0.5625, 0.3438, 0.5625, 0.3125, 0.5313, 0.3438, 0.5313, 0.3438, 0.5625, 0.3125, 0.5625, 0.3125, 0.5625, 0.3438, 0.5625, 0.3438, 0.5938, 0.3125, 0.5938, 0.3438, 0.5625, 0.375, 0.5625, 0.375, 0.5938, 0.3438, 0.5938, 0.3438, 0.5938, 0.375, 0.5938, 0.375, 0.625, 0.3438, 0.625, 0.3125, 0.5938, 0.3438, 0.5938, 0.3438, 0.625, 0.3125, 0.625, 0.3125, 0.625, 0.3438, 0.625, 0.3438, 0.6563, 0.3125, 0.6563, 0.3438, 0.625, 0.375, 0.625, 0.375, 0.6563, 0.3438, 0.6563, 0.3438, 0.6563, 0.375, 0.6563, 0.375, 0.6875, 0.3438, 0.6875, 0.3125, 0.6563, 0.3438, 0.6563, 0.3438, 0.6875, 0.3125, 0.6875, 0.3125, 0.6875, 0.3438, 0.6875, 0.3438, 0.7188, 0.3125, 0.7188, 0.3438, 0.6875, 0.375, 0.6875, 0.375, 0.7188, 0.3438, 0.7188, 0.3438, 0.7188, 0.375, 0.7188, 0.375, 0.75, 0.3438, 0.75, 0.3125, 0.7188, 0.3438, 0.7188, 0.3438, 0.75, 0.3125, 0.75, 0.25, 0.6875, 0.2813, 0.6875, 0.2813, 0.7188, 0.25, 0.7188, 0.2813, 0.6875, 0.3125, 0.6875, 0.3125, 0.7188, 0.2813, 0.7188, 0.2813, 0.7188, 0.3125, 0.7188, 0.3125, 0.75, 0.2813, 0.75, 0.25, 0.7188, 0.2813, 0.7188, 0.2813, 0.75, 0.25, 0.75, 0.1875, 0.6875, 0.2188, 0.6875, 0.2188, 0.7188, 0.1875, 0.7188, 0.2188, 0.6875, 0.25, 0.6875, 0.25, 0.7188, 0.2188, 0.7188, 0.2188, 0.7188, 0.25, 0.7188, 0.25, 0.75, 0.2188, 0.75, 0.1875, 0.7188, 0.2188, 0.7188, 0.2188, 0.75, 0.1875, 0.75, 0.125, 0.6875, 0.1563, 0.6875, 0.1563, 0.7188, 0.125, 0.7188, 0.1563, 0.6875, 0.1875, 0.6875, 0.1875, 0.7188, 0.1563, 0.7188, 0.1563, 0.7188, 0.1875, 0.7188, 0.1875, 0.75, 0.1563, 0.75, 0.125, 0.7188, 0.1563, 0.7188, 0.1563, 0.75, 0.125, 0.75, 0.125, 0.625, 0.1563, 0.625, 0.1563, 0.6563, 0.125, 0.6563, 0.1563, 0.625, 0.1875, 0.625, 0.1875, 0.6563, 0.1563, 0.6563, 0.1563, 0.6563, 0.1875, 0.6563, 0.1875, 0.6875, 0.1563, 0.6875, 0.125, 0.6563, 0.1563, 0.6563, 0.1563, 0.6875, 0.125, 0.6875, 0.125, 0.5625, 0.1563, 0.5625, 0.1563, 0.5938, 0.125, 0.5938, 0.1563, 0.5625, 0.1875, 0.5625, 0.1875, 0.5938, 0.1563, 0.5938, 0.1563, 0.5938, 0.1875, 0.5938, 0.1875, 0.625, 0.1563, 0.625, 0.125, 0.5938, 0.1563, 0.5938, 0.1563, 0.625, 0.125, 0.625, 0.6875, 0.5625, 0.7188, 0.5625, 0.7188, 0.5938, 0.6875, 0.5938, 0.7188, 0.5625, 0.75, 0.5625, 0.75, 0.5938, 0.7188, 0.5938, 0.7188, 0.5938, 0.75, 0.5938, 0.75, 0.625, 0.7188, 0.625, 0.6875, 0.5938, 0.7188, 0.5938, 0.7188, 0.625, 0.6875, 0.625, 0.75, 0.5625, 0.7813, 0.5625, 0.7813, 0.5938, 0.75, 0.5938, 0.7813, 0.5625, 0.8125, 0.5625, 0.8125, 0.5938, 0.7813, 0.5938, 0.7813, 0.5938, 0.8125, 0.5938, 0.8125, 0.625, 0.7813, 0.625, 0.75, 0.5938, 0.7813, 0.5938, 0.7813, 0.625, 0.75, 0.625, 0.6875, 0.625, 0.7188, 0.625, 0.7188, 0.6563, 0.6875, 0.6563, 0.7188, 0.625, 0.75, 0.625, 0.75, 0.6563, 0.7188, 0.6563, 0.7188, 0.6563, 0.75, 0.6563, 0.75, 0.6875, 0.7188, 0.6875, 0.6875, 0.6563, 0.7188, 0.6563, 0.7188, 0.6875, 0.6875, 0.6875, 0.75, 0.625, 0.7813, 0.625, 0.7813, 0.6563, 0.75, 0.6563, 0.7813, 0.625, 0.8125, 0.625, 0.8125, 0.6563, 0.7813, 0.6563, 0.7813, 0.6563, 0.8125, 0.6563, 0.8125, 0.6875, 0.7813, 0.6875, 0.75, 0.6563, 0.7813, 0.6563, 0.7813, 0.6875, 0.75, 0.6875, 0.625, 0.5, 0.6563, 0.5, 0.6563, 0.5313, 0.625, 0.5313, 0.6563, 0.5, 0.6875, 0.5, 0.6875, 0.5313, 0.6563, 0.5313, 0.6563, 0.5313, 0.6875, 0.5313, 0.6875, 0.5625, 0.6563, 0.5625, 0.625, 0.5313, 0.6563, 0.5313, 0.6563, 0.5625, 0.625, 0.5625, 0.6875, 0.5, 0.7188, 0.5, 0.7188, 0.5313, 0.6875, 0.5313, 0.7188, 0.5, 0.75, 0.5, 0.75, 0.5313, 0.7188, 0.5313, 0.7188, 0.5313, 0.75, 0.5313, 0.75, 0.5625, 0.7188, 0.5625, 0.6875, 0.5313, 0.7188, 0.5313, 0.7188, 0.5625, 0.6875, 0.5625, 0.75, 0.5, 0.7813, 0.5, 0.7813, 0.5313, 0.75, 0.5313, 0.7813, 0.5, 0.8125, 0.5, 0.8125, 0.5313, 0.7813, 0.5313, 0.7813, 0.5313, 0.8125, 0.5313, 0.8125, 0.5625, 0.7813, 0.5625, 0.75, 0.5313, 0.7813, 0.5313, 0.7813, 0.5625, 0.75, 0.5625, 0.8125, 0.5, 0.8438, 0.5, 0.8438, 0.5313, 0.8125, 0.5313, 0.8438, 0.5, 0.875, 0.5, 0.875, 0.5313, 0.8438, 0.5313, 0.8438, 0.5313, 0.875, 0.5313, 0.875, 0.5625, 0.8438, 0.5625, 0.8125, 0.5313, 0.8438, 0.5313, 0.8438, 0.5625, 0.8125, 0.5625, 0.8125, 0.5625, 0.8438, 0.5625, 0.8438, 0.5938, 0.8125, 0.5938, 0.8438, 0.5625, 0.875, 0.5625, 0.875, 0.5938, 0.8438, 0.5938, 0.8438, 0.5938, 0.875, 0.5938, 0.875, 0.625, 0.8438, 0.625, 0.8125, 0.5938, 0.8438, 0.5938, 0.8438, 0.625, 0.8125, 0.625, 0.8125, 0.625, 0.8438, 0.625, 0.8438, 0.6563, 0.8125, 0.6563, 0.8438, 0.625, 0.875, 0.625, 0.875, 0.6563, 0.8438, 0.6563, 0.8438, 0.6563, 0.875, 0.6563, 0.875, 0.6875, 0.8438, 0.6875, 0.8125, 0.6563, 0.8438, 0.6563, 0.8438, 0.6875, 0.8125, 0.6875, 0.8125, 0.6875, 0.8438, 0.6875, 0.8438, 0.7188, 0.8125, 0.7188, 0.8438, 0.6875, 0.875, 0.6875, 0.875, 0.7188, 0.8438, 0.7188, 0.8438, 0.7188, 0.875, 0.7188, 0.875, 0.75, 0.8438, 0.75, 0.8125, 0.7188, 0.8438, 0.7188, 0.8438, 0.75, 0.8125, 0.75, 0.75, 0.6875, 0.7813, 0.6875, 0.7813, 0.7188, 0.75, 0.7188, 0.7813, 0.6875, 0.8125, 0.6875, 0.8125, 0.7188, 0.7813, 0.7188, 0.7813, 0.7188, 0.8125, 0.7188, 0.8125, 0.75, 0.7813, 0.75, 0.75, 0.7188, 0.7813, 0.7188, 0.7813, 0.75, 0.75, 0.75, 0.6875, 0.6875, 0.7188, 0.6875, 0.7188, 0.7188, 0.6875, 0.7188, 0.7188, 0.6875, 0.75, 0.6875, 0.75, 0.7188, 0.7188, 0.7188, 0.7188, 0.7188, 0.75, 0.7188, 0.75, 0.75, 0.7188, 0.75, 0.6875, 0.7188, 0.7188, 0.7188, 0.7188, 0.75, 0.6875, 0.75, 0.625, 0.6875, 0.6563, 0.6875, 0.6563, 0.7188, 0.625, 0.7188, 0.6563, 0.6875, 0.6875, 0.6875, 0.6875, 0.7188, 0.6563, 0.7188, 0.6563, 0.7188, 0.6875, 0.7188, 0.6875, 0.75, 0.6563, 0.75, 0.625, 0.7188, 0.6563, 0.7188, 0.6563, 0.75, 0.625, 0.75, 0.625, 0.625, 0.6563, 0.625, 0.6563, 0.6563, 0.625, 0.6563, 0.6563, 0.625, 0.6875, 0.625, 0.6875, 0.6563, 0.6563, 0.6563, 0.6563, 0.6563, 0.6875, 0.6563, 0.6875, 0.6875, 0.6563, 0.6875, 0.625, 0.6563, 0.6563, 0.6563, 0.6563, 0.6875, 0.625, 0.6875, 0.625, 0.5625, 0.6563, 0.5625, 0.6563, 0.5938, 0.625, 0.5938, 0.6563, 0.5625, 0.6875, 0.5625, 0.6875, 0.5938, 0.6563, 0.5938, 0.6563, 0.5938, 0.6875, 0.5938, 0.6875, 0.625, 0.6563, 0.625, 0.625, 0.5938, 0.6563, 0.5938, 0.6563, 0.625, 0.625, 0.625])
me_cube_001.use_mirror_x = True
me_cube_001.update()

# ---- objects
ob_empty = bpy.data.objects.new('Empty', None)
ob_empty_001 = bpy.data.objects.new('Empty.001', None)
ob_cube = bpy.data.objects.new('Cube', me_cube)
ob_cube_001 = bpy.data.objects.new('Cube.001', me_cube_001)
ob_empty_002 = bpy.data.objects.new('Empty.002', None)
ob_empty_003 = bpy.data.objects.new('Empty.003', None)

# ---- transforms, parenting, visibility, modifiers, constraints
ob_empty.location = (0.0, 4.343, 2.0)
ob_empty.rotation_euler = (1.571, 0.0, 0.0)
ob_empty.empty_display_type = 'IMAGE'
ob_empty.empty_display_size = 5.0
ob_empty.use_empty_image_alpha = True
ob_empty.color = (1.0, 1.0, 1.0, 0.6)
ob_empty_001.location = (-1.22, -4.196, 4.7)
ob_empty_001.rotation_euler = (1.571, 0.0, 1.571)
ob_empty_001.empty_display_type = 'IMAGE'
ob_empty_001.empty_display_size = 5.0
ob_empty_001.use_empty_image_alpha = True
ob_empty_001.color = (1.0, 1.0, 1.0, 0.6)
ob_cube.location = (0.0, 0.0, 1.667)
ob_cube.use_mesh_mirror_x = True
ob_cube_001.location = (0.0, 0.0, 0.3114)
ob_cube_001.use_mesh_mirror_x = True
ob_empty_002.location = (-2.566, -6.11, -0.0751)
ob_empty_002.rotation_euler = (1.571, 0.0, 1.571)
ob_empty_002.scale = (1.331, 1.331, 1.331)
ob_empty_002.empty_display_type = 'IMAGE'
ob_empty_002.empty_display_size = 5.0
ob_empty_002.use_empty_image_alpha = True
ob_empty_002.color = (1.0, 1.0, 1.0, 0.6)
ob_empty_003.location = (0.1164, 2.324, 5.133)
ob_empty_003.rotation_euler = (1.571, 0.0, 0.0)
ob_empty_003.scale = (1.331, 1.331, 1.331)
ob_empty_003.empty_display_type = 'IMAGE'
ob_empty_003.empty_display_size = 5.0
ob_empty_003.use_empty_image_alpha = True
ob_empty_003.color = (1.0, 1.0, 1.0, 0.6)

# ---- collection membership
col_collection.objects.link(ob_empty)
col_collection.objects.link(ob_empty_001)
col_collection.objects.link(ob_cube)
col_collection.objects.link(ob_cube_001)
col_collection.objects.link(ob_empty_002)
col_collection.objects.link(ob_empty_003)

# ---- scene / render settings (as saved in the file)
scene.frame_start = 1; scene.frame_end = 250; scene.frame_set(1)
scene.render.engine = 'BLENDER_EEVEE_NEXT'
scene.render.bake_bias = 0.0
scene.render.bake_samples = 0
scene.cycles.sampling_pattern = 'TABULATED_SOBOL'
scene.eevee.use_volume_custom_range = False
bpy.context.view_layer.update()

# ---- added for rendering (the .blend has no active camera and no usable light): camera, sun
cam_auto = bpy.data.cameras.new('AutoCamera')
cam_auto.lens = 50.0
cam_auto.sensor_width = 36.0
cam_auto.clip_end = 1000.0
ob_auto_camera = bpy.data.objects.new('AutoCamera', cam_auto)
scene.collection.objects.link(ob_auto_camera)
ob_auto_camera.location = (5.56923, -7.99161, 5.21716)
ob_auto_camera.rotation_euler = (1.09748, -7.21219e-08, 0.694738)
scene.camera = ob_auto_camera
light_auto_sun = bpy.data.lights.new('AutoSun', 'SUN')
light_auto_sun.energy = 3.0
light_auto_sun.angle = 0.0523599
ob_auto_sun = bpy.data.objects.new('AutoSun', light_auto_sun)
scene.collection.objects.link(ob_auto_sun)
ob_auto_sun.rotation_euler = (0.872665, 0.174533, 0.523599)
bpy.context.view_layer.update()
